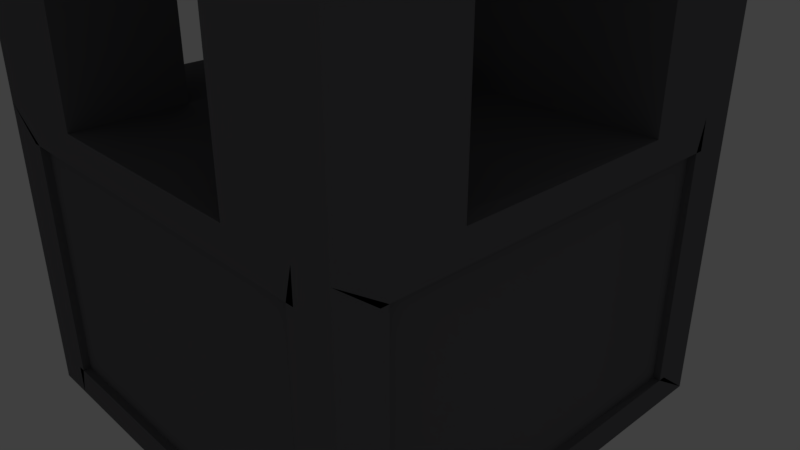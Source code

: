 # Source: Zahnradmaschine.blend  (saved by Blender 2.79.0; exported with 4.5.12 LTS)
import bpy
from mathutils import Matrix  # noqa: F401  (used for matrix-valued properties, if any)

bpy.ops.wm.read_factory_settings(use_empty=True)
scene = bpy.context.scene
scene.name = 'Scene'

# ---- collections
col_collection_1 = bpy.data.collections.new('Collection 1'); scene.collection.children.link(col_collection_1)

# ---- materials (node trees are filled in below, after node groups)
mat_material_002 = bpy.data.materials.new('Material.002')
mat_material_002.alpha_threshold = 0.0
mat_material_002.use_transparent_shadow = False
mat_material_002.diffuse_color = (0.1631, 0.1625, 0.1734, 1.0)
mat_material_002.roughness = 0.5
mat_material_001 = bpy.data.materials.new('Material.001')
mat_material_001.alpha_threshold = 0.0
mat_material_001.use_transparent_shadow = False
mat_material_001.diffuse_color = (0.9335, 0.9702, 1.0, 1.0)
mat_material_001.roughness = 0.5

# ---- material node trees

# ---- world
world_world = bpy.data.worlds.new('World'); scene.world = world_world
world_world.color = (0.05088, 0.05088, 0.05088)
world_world.use_sun_shadow = False
world_world.sun_shadow_jitter_overblur = 0.0
world_world.cycles.sampling_method = 'MANUAL'

# ---- cameras
cam_camera = bpy.data.cameras.new('Camera')
cam_camera.clip_end = 100.0
cam_camera.lens = 35.0
cam_camera.sensor_width = 32.0
cam_camera.sensor_height = 18.0
cam_camera.ortho_scale = 7.314
cam_camera.dof.focus_distance = 0.0
cam_camera.dof.aperture_fstop = 128.0

# ---- lights
light_lamp = bpy.data.lights.new('Lamp', 'POINT')
light_lamp.transmission_factor = 0.0
light_lamp.cutoff_distance = 30.0
light_lamp.energy = 100.0
light_lamp.shadow_buffer_clip_start = 1.001
light_lamp.shadow_soft_size = 0.1
light_lamp.shadow_maximum_resolution = 0.006
light_lamp.use_absolute_resolution = True

# ---- meshes
me_cube_002 = bpy.data.meshes.new('Cube.002')
me_cube_002.from_pydata([(-1.0, -1.0, -1.0), (-1.0, -1.0, 1.0), (-1.0, 1.0, -1.0), (-1.0, 1.0, 1.0), (1.0, -1.0, -1.0), (1.0, -1.0, 1.0), (1.0, 1.0, -1.0), (1.0, 1.0, 1.0), (-1.0, 1.0, -1.112), (-1.0, -1.0, -1.112), (1.0, 1.0, -1.112), (1.0, -1.0, -1.112), (-1.0, 1.0, -1.0), (-1.0, -1.0, -1.0), (1.0, 1.0, -1.0), (1.0, -1.0, -1.0), (-1.0, 1.0, -1.112), (-1.0, -1.0, -1.112), (1.0, 1.0, -1.112), (1.0, -1.0, -1.112), (-1.0, -9.244, -1.0), (1.0, -9.244, -1.0), (-1.0, -9.244, -1.112), (1.0, -9.244, -1.112), (1.0, 9.042, -1.0), (-1.0, 9.042, -1.0), (1.0, 9.042, -1.112), (-1.0, 9.042, -1.112), (-1.0, 1.0, -1.0), (-1.0, -1.0, -1.0), (-1.0, 1.0, -1.112), (-1.0, -1.0, -1.112), (-1.0, -9.244, -1.0), (-1.0, -9.244, -1.112), (-1.0, 9.042, -1.112), (-1.0, 9.042, -1.0), (-5.587, 1.0, -1.0), (-5.587, -1.0, -1.0), (-5.587, 1.0, -1.112), (-5.587, -1.0, -1.112), (-5.587, -9.244, -1.0), (-5.587, -9.244, -1.112), (-5.587, 9.042, -1.112), (-5.587, 9.042, -1.0), (5.397, -1.0, -1.0), (5.397, 1.0, -1.0), (5.397, -1.0, -1.112), (5.397, 1.0, -1.112), (5.397, -9.244, -1.0), (5.397, -9.244, -1.112), (5.397, 9.042, -1.112), (5.397, 9.042, -1.0)], [], [(0, 1, 3, 2), (2, 3, 7, 6), (6, 7, 5, 4), (4, 5, 1, 0), (4, 0, 13, 15), (7, 3, 1, 5), (8, 10, 11, 9), (8, 9, 17, 16), (11, 10, 18, 19), (6, 4, 15, 14), (21, 23, 49, 48), (17, 19, 23, 22), (24, 14, 45, 51), (17, 22, 33, 31), (9, 11, 19, 17), (2, 6, 14, 12), (10, 8, 16, 18), (0, 2, 12, 13), (21, 20, 22, 23), (15, 13, 20, 21), (25, 27, 34, 35), (23, 19, 46, 49), (25, 24, 26, 27), (18, 16, 27, 26), (12, 14, 24, 25), (12, 25, 35, 28), (33, 32, 40, 41), (32, 29, 37, 40), (34, 30, 38, 42), (27, 16, 30, 34), (22, 20, 32, 33), (16, 17, 31, 30), (20, 13, 29, 32), (13, 12, 28, 29), (37, 36, 38, 39), (37, 39, 41, 40), (38, 36, 43, 42), (29, 28, 36, 37), (28, 35, 43, 36), (35, 34, 42, 43), (31, 33, 41, 39), (30, 31, 39, 38), (45, 44, 46, 47), (45, 47, 50, 51), (46, 44, 48, 49), (15, 21, 48, 44), (18, 26, 50, 47), (19, 18, 47, 46), (26, 24, 51, 50), (14, 15, 44, 45)])
me_cube_002.use_remesh_preserve_volume = False
me_cube_002.use_remesh_preserve_attributes = False
me_cube_002.use_mirror_vertex_groups = False
me_cube_002.update()
me_cube_001 = bpy.data.meshes.new('Cube.001')
me_cube_001.from_pydata([(-0.8, -1.0, -0.8), (-0.8, -1.0, 0.8), (-1.0, 0.8, -0.8), (-1.0, 0.8, 0.8), (0.8, -1.0, -0.8), (0.8, -1.0, 0.8), (1.0, 0.8, -0.8), (1.0, 0.8, 0.8), (0.8333, 1.0, -0.8), (0.6667, 1.0, -0.8), (0.5, 1.0, -0.8), (0.3333, 1.0, -0.8), (0.1667, 1.0, -0.8), (-7.451e-08, 1.0, -0.8), (-0.1667, 1.0, -0.8), (-0.3333, 1.0, -0.8), (-0.5, 1.0, -0.8), (-0.6667, 1.0, -0.8), (-0.8333, 1.0, -0.8), (-0.8333, 1.0, 1.2), (-0.6667, 1.0, 1.2), (-0.5, 1.0, 1.2), (-0.3333, 1.0, 1.2), (-0.1667, 1.0, 1.2), (7.451e-08, 1.0, 1.2), (0.1667, 1.0, 1.2), (0.3333, 1.0, 1.2), (0.5, 1.0, 1.2), (0.6667, 1.0, 1.2), (0.8333, 1.0, 1.2), (-0.8333, -1.0, -0.8), (-0.6667, -1.0, -0.8), (-0.5, -1.0, -0.8), (-0.3333, -1.0, -0.8), (-0.1667, -1.0, -0.8), (7.451e-08, -1.0, -0.8), (0.1667, -1.0, -0.8), (0.3333, -1.0, -0.8), (0.5, -1.0, -0.8), (0.6667, -1.0, -0.8), (0.8333, -1.0, -0.8), (0.8333, -1.0, 0.8), (0.6667, -1.0, 0.8), (0.5, -1.0, 0.8), (0.3333, -1.0, 0.8), (0.1667, -1.0, 0.8), (-7.451e-08, -1.0, 0.8), (-0.1667, -1.0, 0.8), (-0.3333, -1.0, 0.8), (-0.5, -1.0, 0.8), (-0.6667, -1.0, 0.8), (-0.8333, -1.0, 0.8), (-1.0, 0.8333, -0.8), (-1.0, 0.6667, -0.8), (-1.0, 0.5, -0.8), (-1.0, 0.3333, -0.8), (-1.0, 0.1667, -0.8), (-1.0, -7.451e-08, -0.8), (-1.0, -0.1667, -0.8), (-1.0, -0.3333, -0.8), (-1.0, -0.5, -0.8), (-1.0, -0.6667, -0.8), (-1.0, -0.8333, -0.8), (-1.0, -0.8333, 0.8), (-1.0, -0.6667, 0.8), (-1.0, -0.5, 0.8), (-1.0, -0.3333, 0.8), (-1.0, -0.1667, 0.8), (-1.0, 7.451e-08, 0.8), (-1.0, 0.1667, 0.8), (-1.0, 0.3333, 0.8), (-1.0, 0.5, 0.8), (-1.0, 0.6667, 0.8), (-1.0, 0.8333, 0.8), (1.0, -0.8333, -0.8), (1.0, -0.6667, -0.8), (1.0, -0.5, -0.8), (1.0, -0.3333, -0.8), (1.0, -0.1667, -0.8), (1.0, 7.451e-08, -0.8), (1.0, 0.1667, -0.8), (1.0, 0.3333, -0.8), (1.0, 0.5, -0.8), (1.0, 0.6667, -0.8), (1.0, 0.8333, -0.8), (1.0, 0.8333, 0.8), (1.0, 0.6667, 0.8), (1.0, 0.5, 0.8), (1.0, 0.3333, 0.8), (1.0, 0.1667, 0.8), (1.0, -7.451e-08, 0.8), (1.0, -0.1667, 0.8), (1.0, -0.3333, 0.8), (1.0, -0.5, 0.8), (1.0, -0.6667, 0.8), (1.0, -0.8333, 0.8), (0.8333, 0.5, 1.0), (0.8333, 0.3333, 1.0), (0.8333, 0.1667, 1.0), (0.8333, -7.451e-08, 1.0), (0.8333, -0.1667, 1.0), (0.8333, -0.3333, 1.0), (0.8333, -0.5, 1.0), (0.6667, 0.5, 1.0), (0.6667, 0.3333, 1.0), (0.6667, 0.1667, 1.0), (0.6667, -7.451e-08, 1.0), (0.6667, -0.1667, 1.0), (0.6667, -0.3333, 1.0), (0.6667, -0.5, 1.0), (0.5, 0.5, 1.0), (0.5, 0.3333, 1.0), (0.5, 0.1667, 1.0), (0.5, -7.451e-08, 1.0), (0.5, -0.1667, 1.0), (0.5, -0.3333, 1.0), (0.5, -0.5, 1.0), (0.5, -0.6667, 1.0), (0.5, -0.8333, 1.0), (0.3333, 0.5, 1.0), (0.3333, 0.3333, 1.0), (0.3333, 0.1667, 1.0), (0.3333, -7.451e-08, 1.0), (0.3333, -0.1667, 1.0), (0.3333, -0.3333, 1.0), (0.3333, -0.5, 1.0), (0.3333, -0.6667, 1.0), (0.3333, -0.8333, 1.0), (0.1667, 0.5, 1.0), (0.1667, 0.3333, 1.0), (0.1667, 0.1667, 1.0), (0.1667, -7.451e-08, 1.0), (0.1667, -0.1667, 1.0), (0.1667, -0.3333, 1.0), (0.1667, -0.5, 1.0), (0.1667, -0.6667, 1.0), (0.1667, -0.8333, 1.0), (3.725e-08, 0.5, 1.0), (2.484e-08, 0.3333, 1.0), (1.242e-08, 0.1667, 1.0), (0.0, -7.451e-08, 1.0), (-1.242e-08, -0.1667, 1.0), (-2.484e-08, -0.3333, 1.0), (-3.725e-08, -0.5, 1.0), (-4.967e-08, -0.6667, 1.0), (-6.209e-08, -0.8333, 1.0), (-0.1667, 0.5, 1.0), (-0.1667, 0.3333, 1.0), (-0.1667, 0.1667, 1.0), (-0.1667, -7.451e-08, 1.0), (-0.1667, -0.1667, 1.0), (-0.1667, -0.3333, 1.0), (-0.1667, -0.5, 1.0), (-0.1667, -0.6667, 1.0), (-0.1667, -0.8333, 1.0), (-0.3333, 0.5, 1.0), (-0.3333, 0.3333, 1.0), (-0.3333, 0.1667, 1.0), (-0.3333, -7.451e-08, 1.0), (-0.3333, -0.1667, 1.0), (-0.3333, -0.3333, 1.0), (-0.3333, -0.5, 1.0), (-0.3333, -0.6667, 1.0), (-0.3333, -0.8333, 1.0), (-0.5, 0.5, 1.0), (-0.5, 0.3333, 1.0), (-0.5, 0.1667, 1.0), (-0.5, -7.451e-08, 1.0), (-0.5, -0.1667, 1.0), (-0.5, -0.3333, 1.0), (-0.5, -0.5, 1.0), (-0.5, -0.6667, 1.0), (-0.5, -0.8333, 1.0), (-0.6667, 0.5, 1.0), (-0.6667, 0.3333, 1.0), (-0.6667, 0.1667, 1.0), (-0.6667, -7.451e-08, 1.0), (-0.6667, -0.1667, 1.0), (-0.6667, -0.3333, 1.0), (-0.6667, -0.5, 1.0), (-0.8, 1.0, 4.8), (-1.0, -0.7998, 4.8), (-0.8333, 0.5, 1.0), (-0.8333, 0.3333, 1.0), (-0.8333, 0.1667, 1.0), (-0.8333, -7.451e-08, 1.0), (-0.8333, -0.1667, 1.0), (-0.8333, -0.3333, 1.0), (-0.8333, -0.5, 1.0), (1.0, 0.8, 4.8), (0.9997, -0.7998, 4.8), (-0.8333, 0.8333, -1.0), (-0.8333, 0.6667, -1.0), (-0.8333, 0.5, -1.0), (-0.8333, 0.3333, -1.0), (-0.8333, 0.1667, -1.0), (-0.8333, -7.451e-08, -1.0), (-0.8333, -0.1667, -1.0), (-0.8333, -0.3333, -1.0), (-0.8333, -0.5, -1.0), (-0.8333, -0.6667, -1.0), (-0.8333, -0.8333, -1.0), (-0.6667, 0.8333, -1.0), (-0.6667, 0.6667, -1.0), (-0.6667, 0.5, -1.0), (-0.6667, 0.3333, -1.0), (-0.6667, 0.1667, -1.0), (-0.6667, -7.451e-08, -1.0), (-0.6667, -0.1667, -1.0), (-0.6667, -0.3333, -1.0), (-0.6667, -0.5, -1.0), (-0.6667, -0.6667, -1.0), (-0.6667, -0.8333, -1.0), (-0.5, 0.8333, -1.0), (-0.5, 0.6667, -1.0), (-0.5, 0.5, -1.0), (-0.5, 0.3333, -1.0), (-0.5, 0.1667, -1.0), (-0.5, -7.451e-08, -1.0), (-0.5, -0.1667, -1.0), (-0.5, -0.3333, -1.0), (-0.5, -0.5, -1.0), (-0.5, -0.6667, -1.0), (-0.5, -0.8333, -1.0), (-0.3333, 0.8333, -1.0), (-0.3333, 0.6667, -1.0), (-0.3333, 0.5, -1.0), (-0.3333, 0.3333, -1.0), (-0.3333, 0.1667, -1.0), (-0.3333, -7.451e-08, -1.0), (-0.3333, -0.1667, -1.0), (-0.3333, -0.3333, -1.0), (-0.3333, -0.5, -1.0), (-0.3333, -0.6667, -1.0), (-0.3333, -0.8333, -1.0), (-0.1667, 0.8333, -1.0), (-0.1667, 0.6667, -1.0), (-0.1667, 0.5, -1.0), (-0.1667, 0.3333, -1.0), (-0.1667, 0.1667, -1.0), (-0.1667, -7.451e-08, -1.0), (-0.1667, -0.1667, -1.0), (-0.1667, -0.3333, -1.0), (-0.1667, -0.5, -1.0), (-0.1667, -0.6667, -1.0), (-0.1667, -0.8333, -1.0), (-6.209e-08, 0.8333, -1.0), (-4.967e-08, 0.6667, -1.0), (-3.725e-08, 0.5, -1.0), (-2.484e-08, 0.3333, -1.0), (-1.242e-08, 0.1667, -1.0), (0.0, -7.451e-08, -1.0), (1.242e-08, -0.1667, -1.0), (2.484e-08, -0.3333, -1.0), (3.725e-08, -0.5, -1.0), (4.967e-08, -0.6667, -1.0), (6.209e-08, -0.8333, -1.0), (0.1667, 0.8333, -1.0), (0.1667, 0.6667, -1.0), (0.1667, 0.5, -1.0), (0.1667, 0.3333, -1.0), (0.1667, 0.1667, -1.0), (0.1667, -7.451e-08, -1.0), (0.1667, -0.1667, -1.0), (0.1667, -0.3333, -1.0), (0.1667, -0.5, -1.0), (0.1667, -0.6667, -1.0), (0.1667, -0.8333, -1.0), (0.3333, 0.8333, -1.0), (0.3333, 0.6667, -1.0), (0.3333, 0.5, -1.0), (0.3333, 0.3333, -1.0), (0.3333, 0.1667, -1.0), (0.3333, -7.451e-08, -1.0), (0.3333, -0.1667, -1.0), (0.3333, -0.3333, -1.0), (0.3333, -0.5, -1.0), (0.3333, -0.6667, -1.0), (0.3333, -0.8333, -1.0), (0.5, 0.8333, -1.0), (0.5, 0.6667, -1.0), (0.5, 0.5, -1.0), (0.5, 0.3333, -1.0), (0.5, 0.1667, -1.0), (0.5, -7.451e-08, -1.0), (0.5, -0.1667, -1.0), (0.5, -0.3333, -1.0), (0.5, -0.5, -1.0), (0.5, -0.6667, -1.0), (0.5, -0.8333, -1.0), (0.6667, 0.8333, -1.0), (0.6667, 0.6667, -1.0), (0.6667, 0.5, -1.0), (0.6667, 0.3333, -1.0), (0.6667, 0.1667, -1.0), (0.6667, -7.451e-08, -1.0), (0.6667, -0.1667, -1.0), (0.6667, -0.3333, -1.0), (0.6667, -0.5, -1.0), (0.6667, -0.6667, -1.0), (0.6667, -0.8333, -1.0), (0.8333, 0.8333, -1.0), (0.8333, 0.6667, -1.0), (0.8333, 0.5, -1.0), (0.8333, 0.3333, -1.0), (0.8333, 0.1667, -1.0), (0.8333, -7.451e-08, -1.0), (0.8333, -0.1667, -1.0), (0.8333, -0.3333, -1.0), (0.8333, -0.5, -1.0), (0.8333, -0.6667, -1.0), (0.8333, -0.8333, -1.0), (-1.0, 0.8333, 3.0), (-0.8, 1.0, 3.2), (0.8333, 1.0, 3.0), (1.0, 0.8, 3.2), (0.9998, -0.8332, 3.0), (0.9997, -0.7998, 3.2), (-0.8346, -0.9989, 3.002), (-1.0, -0.7998, 3.2), (-0.8333, 1.0, 3.0), (-0.6667, 1.0, 3.0), (-0.5, 1.0, 3.0), (-0.3333, 1.0, 3.0), (-0.1667, 1.0, 3.0), (7.451e-08, 1.0, 3.0), (0.1667, 1.0, 3.0), (0.3333, 1.0, 3.0), (0.5, 1.0, 3.0), (0.6667, 1.0, 3.0), (0.832, -0.9989, 3.002), (0.6658, -0.9993, 3.001), (0.5, -1.0, 3.0), (-0.5, -1.0, 3.0), (-0.6675, -0.9993, 3.001), (0.8325, -0.8327, 3.001), (0.6662, -0.8329, 3.001), (0.5, -0.8333, 3.0), (-0.5, -0.8333, 3.0), (-0.6671, -0.8329, 3.001), (-0.8342, -0.8327, 3.001), (-1.0, -0.8332, 3.0), (-1.0, -0.6667, 3.0), (-1.0, -0.5, 3.0), (-1.0, 0.5, 3.0), (-1.0, 0.6667, 3.0), (1.0, 0.8333, 3.0), (1.0, 0.6667, 3.0), (1.0, 0.5, 3.0), (1.0, -0.5, 3.0), (1.0, -0.6667, 3.0), (0.8333, 0.8333, 3.0), (0.8333, 0.6667, 3.0), (0.8333, 0.5, 3.0), (0.8333, -0.5, 3.0), (0.8333, -0.6667, 3.0), (0.6667, 0.8333, 3.0), (0.6667, 0.6667, 3.0), (0.6667, 0.5, 3.0), (0.6667, -0.5, 3.0), (0.6667, -0.6667, 3.0), (0.5, 0.8333, 3.0), (0.5, 0.6667, 3.0), (0.5, 0.5, 3.0), (0.5, -0.5, 3.0), (0.5, -0.6667, 3.0), (0.3333, 0.8333, 3.0), (0.3333, 0.6667, 3.0), (0.3333, 0.5, 3.0), (0.1667, 0.8333, 3.0), (0.1667, 0.6667, 3.0), (0.1667, 0.5, 3.0), (6.209e-08, 0.8333, 3.0), (4.967e-08, 0.6667, 3.0), (3.725e-08, 0.5, 3.0), (-0.1667, 0.8333, 3.0), (-0.1667, 0.6667, 3.0), (-0.1667, 0.5, 3.0), (-0.3333, 0.8333, 3.0), (-0.3333, 0.6667, 3.0), (-0.3333, 0.5, 3.0), (-0.5, 0.8333, 3.0), (-0.5, 0.6667, 3.0), (-0.5, 0.5, 3.0), (-0.5, -0.5, 3.0), (-0.5, -0.6667, 3.0), (-0.6667, 0.8333, 3.0), (-0.6667, 0.6667, 3.0), (-0.6667, 0.5, 3.0), (-0.6667, -0.5, 3.0), (-0.6667, -0.6667, 3.0), (-0.8333, 0.8333, 3.0), (-0.8333, 0.6667, 3.0), (-0.8333, 0.5, 3.0), (-0.8333, -0.5, 3.0), (-0.8333, -0.6667, 3.0), (0.798, -0.9983, 4.803), (0.8, 1.0, 4.8), (0.798, -0.9983, 3.203), (0.8, 1.0, 3.2), (1.0, 1.0, 5.0), (0.8, 1.0, 2.8), (-1.0, 0.8, 4.8), (-1.0, 0.8, 3.2), (-1.0, 1.0, 5.0), (-0.802, -0.9983, 4.803), (-0.8, 1.0, 2.8), (-0.802, -0.9983, 3.203), (0.9997, -0.7998, 4.8), (0.9997, -0.7998, 3.2), (1.0, 0.8, 3.2), (1.0, 0.8, 4.8), (0.8, 1.0, 3.2), (0.8, 1.0, 4.8), (-0.8, 1.0, 4.8), (-0.8, 1.0, 3.2), (-1.0, 0.8, 4.8), (-1.0, 0.8, 3.2), (-1.0, -0.7998, 3.2), (-1.0, -0.7998, 4.8), (0.9662, -0.7996, 4.801), (0.9662, -0.7996, 3.201), (0.9667, 0.8, 3.2), (0.9667, 0.8, 4.8), (0.8, 0.9667, 3.2), (0.8, 0.9667, 4.8), (-0.8, 0.9667, 4.8), (-0.8, 0.9667, 3.2), (-0.9667, 0.8, 4.8), (-0.9667, 0.8, 3.2), (-0.9671, -0.7996, 3.201), (-0.9671, -0.7996, 4.801), (0.8, 0.8, 5.0), (-0.8, 0.8, 5.0), (-0.8006, -0.7995, 5.001), (0.7994, -0.7995, 5.001), (1.0, 1.0, 5.0), (-1.0, 1.0, 5.0), (-1.0, -0.9997, 5.001), (0.9996, -0.9997, 5.001), (0.8, 0.8, 4.95), (-0.8, 0.8, 4.95), (-0.8008, -0.7993, 4.951), (0.7992, -0.7993, 4.951), (0.9996, -0.9997, 5.001), (-1.0, -0.9997, 5.001), (0.9996, -0.9997, 3.001), (-1.0, -0.9997, 3.001), (0.7979, -0.9649, 4.803), (0.7979, -0.9649, 3.203), (-0.8021, -0.9649, 3.203), (-0.8021, -0.9649, 4.803), (-1.0, -0.8, -0.8), (-1.0, -0.8, 0.8), (1.0, -0.8, 0.8), (1.0, -0.8, -0.8), (0.8333, -1.0, -1.0), (-0.8333, -1.0, 1.0), (-0.8333, -1.0, -1.0), (-0.6667, -1.0, -1.0), (-0.5, -1.0, -1.0), (-0.3333, -1.0, -1.0), (-0.1667, -1.0, -1.0), (7.451e-08, -1.0, -1.0), (0.1667, -1.0, -1.0), (0.3333, -1.0, -1.0), (0.5, -1.0, -1.0), (0.6667, -1.0, -1.0), (0.8333, -1.0, 1.0), (0.6667, -1.0, 1.0), (0.5, -1.0, 1.0), (0.3333, -1.0, 1.0), (0.1667, -1.0, 1.0), (-7.451e-08, -1.0, 1.0), (-0.1667, -1.0, 1.0), (-0.3333, -1.0, 1.0), (-0.5, -1.0, 1.0), (-0.6667, -1.0, 1.0), (0.8333, -0.9667, 0.8), (0.8333, -0.9667, -0.8), (0.6667, -0.9667, 0.8), (0.6667, -0.9667, -0.8), (0.5, -0.9667, 0.8), (0.5, -0.9667, -0.8), (0.3333, -0.9667, 0.8), (0.3333, -0.9667, -0.8), (0.1667, -0.9667, 0.8), (0.1667, -0.9667, -0.8), (-7.451e-08, -0.9667, 0.8), (7.451e-08, -0.9667, -0.8), (-0.1667, -0.9667, 0.8), (-0.1667, -0.9667, -0.8), (-0.3333, -0.9667, 0.8), (-0.3333, -0.9667, -0.8), (-0.5, -0.9667, 0.8), (-0.5, -0.9667, -0.8), (-0.6667, -0.9667, 0.8), (-0.6667, -0.9667, -0.8), (-0.8333, -0.9667, 0.8), (-0.8333, -0.9667, -0.8), (-0.8, -0.9667, -0.8), (-0.8, -0.9667, 0.8), (0.8, -0.9667, 0.8), (0.8, -0.9667, -0.8), (-1.0, -0.8333, -1.0), (-1.0, -1.0, -1.0), (-1.0, -1.0, 1.0), (-1.0, 0.8333, 1.0), (-0.8, 1.0, 1.2), (-0.8, 1.0, -0.8), (-1.0, 0.8333, -1.0), (-1.0, 0.6667, -1.0), (-1.0, 0.5, -1.0), (-1.0, 0.3333, -1.0), (-1.0, 0.1667, -1.0), (-1.0, -7.451e-08, -1.0), (-1.0, -0.1667, -1.0), (-1.0, -0.3333, -1.0), (-1.0, -0.5, -1.0), (-1.0, -0.6667, -1.0), (-1.0, -0.8333, 1.0), (-1.0, -0.6667, 1.0), (-1.0, -0.5, 1.0), (-1.0, -0.3333, 1.0), (-1.0, -0.1667, 1.0), (-1.0, 7.451e-08, 1.0), (-1.0, 0.1667, 1.0), (-1.0, 0.3333, 1.0), (-1.0, 0.5, 1.0), (-1.0, 0.6667, 1.0), (-0.9667, -0.8333, 0.8), (-0.9667, -0.8333, -0.8), (-0.9667, -0.6667, 0.8), (-0.9667, -0.6667, -0.8), (-0.9667, -0.5, 0.8), (-0.9667, -0.5, -0.8), (-0.9667, -0.3333, 0.8), (-0.9667, -0.3333, -0.8), (-0.9667, -0.1667, 0.8), (-0.9667, -0.1667, -0.8), (-0.9667, 7.451e-08, 0.8), (-0.9667, -7.451e-08, -0.8), (-0.9667, 0.1667, 0.8), (-0.9667, 0.1667, -0.8), (-0.9667, 0.3333, 0.8), (-0.9667, 0.3333, -0.8), (-0.9667, 0.5, 0.8), (-0.9667, 0.5, -0.8), (-0.9667, 0.6667, 0.8), (-0.9667, 0.6667, -0.8), (-0.9667, 0.8333, 0.8), (-0.9667, 0.8333, -0.8), (-0.9667, -0.8, -0.8), (-0.9667, -0.8, 0.8), (-0.9667, 0.8, 0.8), (-0.9667, 0.8, -0.8), (0.8, 1.0, 1.2), (0.8, 1.0, -0.8), (1.0, 0.8333, -1.0), (1.0, -0.8333, 1.0), (1.0, -1.0, 1.0), (1.0, -1.0, -1.0), (1.0, -0.8333, -1.0), (1.0, -0.6667, -1.0), (1.0, -0.5, -1.0), (1.0, -0.3333, -1.0), (1.0, -0.1667, -1.0), (1.0, 7.451e-08, -1.0), (1.0, 0.1667, -1.0), (1.0, 0.3333, -1.0), (1.0, 0.5, -1.0), (1.0, 0.6667, -1.0), (1.0, 0.8333, 1.0), (1.0, 0.6667, 1.0), (1.0, 0.5, 1.0), (1.0, 0.3333, 1.0), (1.0, 0.1667, 1.0), (1.0, -7.451e-08, 1.0), (1.0, -0.1667, 1.0), (1.0, -0.3333, 1.0), (1.0, -0.5, 1.0), (1.0, -0.6667, 1.0), (0.9667, 0.8333, 0.8), (0.9667, 0.8333, -0.8), (0.9667, 0.6667, 0.8), (0.9667, 0.6667, -0.8), (0.9667, 0.5, 0.8), (0.9667, 0.5, -0.8), (0.9667, 0.3333, 0.8), (0.9667, 0.3333, -0.8), (0.9667, 0.1667, 0.8), (0.9667, 0.1667, -0.8), (0.9667, -7.451e-08, 0.8), (0.9667, 7.451e-08, -0.8), (0.9667, -0.1667, 0.8), (0.9667, -0.1667, -0.8), (0.9667, -0.3333, 0.8), (0.9667, -0.3333, -0.8), (0.9667, -0.5, 0.8), (0.9667, -0.5, -0.8), (0.9667, -0.6667, 0.8), (0.9667, -0.6667, -0.8), (0.9667, -0.8333, 0.8), (0.9667, -0.8333, -0.8), (0.9667, 0.8, 0.8), (0.9667, 0.8, -0.8), (0.9667, -0.8, 0.8), (0.9667, -0.8, -0.8), (-0.8333, -1.0, 1.0), (-1.0, -1.0, 1.0), (-0.5, -1.0, 1.0), (-0.6667, -1.0, 1.0), (-0.5, -0.8333, 1.0), (-1.0, -0.8333, 1.0), (-1.0, -0.6667, 1.0), (-1.0, -0.5, 1.0), (-0.5, -0.5, 1.0), (-0.5, -0.6667, 1.0), (-1.0, -0.6667, 3.0), (-0.8333, -0.5, 3.0), (-0.8333, -0.5, 1.0), (-1.0, -0.5, 3.0), (-0.6667, -0.5, 1.0), (-1.0, -0.8332, 3.0), (-1.0, -0.9997, 3.001), (-0.5, -0.8333, 3.0), (-0.5, -0.6667, 3.0), (-0.8346, -0.9989, 3.002), (-0.5, -0.5, 3.0), (-0.6667, -0.5, 3.0), (-0.6675, -0.9993, 3.001), (-0.5, -1.0, 3.0), (-0.8333, -1.0, 1.0), (-1.0, -1.0, 1.0), (-0.5, -1.0, 1.0), (-0.6667, -1.0, 1.0), (-0.5, -0.8333, 1.0), (-1.0, -0.8333, 1.0), (-1.0, -0.6667, 1.0), (-1.0, -0.5, 1.0), (-0.5, -0.5, 1.0), (-0.5, -0.6667, 1.0), (-1.0, -0.6667, 3.0), (-0.8333, -0.5, 3.0), (-0.8333, -0.5, 1.0), (-1.0, -0.5, 3.0), (-0.6667, -0.5, 1.0), (-1.0, -0.8332, 3.0), (-1.0, -0.9997, 3.001), (-0.5, -0.8333, 3.0), (-0.5, -0.6667, 3.0), (-0.8346, -0.9989, 3.002), (-0.5, -0.5, 3.0), (-0.6667, -0.5, 3.0), (-0.6675, -0.9993, 3.001), (-0.5, -1.0, 3.0), (-0.6667, -1.0, 1.0), (-0.8333, -1.0, 1.0), (-0.8346, -0.9989, 3.002), (-0.6675, -0.9993, 3.001), (-0.8333, -1.0, 1.0), (-1.0, -1.0, 1.0), (-1.0, -0.9997, 3.001), (-0.8346, -0.9989, 3.002), (-1.0, -1.0, 1.0), (-1.0, -0.8333, 1.0), (-1.0, -0.8332, 3.0), (-1.0, -0.9997, 3.001), (-0.8333, -1.0, 1.0), (-1.0, -1.0, 1.0), (-1.0, -0.9997, 3.001), (-0.8346, -0.9989, 3.002), (-1.0, -1.0, 1.0), (-1.0, -0.8333, 1.0), (-1.0, -0.8332, 3.0), (-1.0, -0.9997, 3.001), (-0.8333, -1.0, 1.0), (-1.0, -1.0, 1.0), (-1.0, -0.9997, 3.001), (-0.8346, -0.9989, 3.002), (-0.5, -1.0, 1.0), (-0.6667, -1.0, 1.0), (-0.6675, -0.9993, 3.001), (-0.5, -1.0, 3.0), (-0.6667, -1.0, 1.0), (-0.8333, -1.0, 1.0), (-0.8346, -0.9989, 3.002), (-0.6675, -0.9993, 3.001), (-1.0, -1.0, 1.0), (-1.0, -0.8333, 1.0), (-1.0, -0.8332, 3.0), (-1.0, -0.9997, 3.001), (-0.8333, -1.0, 1.0), (-1.0, -1.0, 1.0), (-1.0, -0.9997, 3.001), (-0.8346, -0.9989, 3.002), (-0.5, -1.0, 1.0), (-0.6667, -1.0, 1.0), (-0.6675, -0.9993, 3.001), (-0.5, -1.0, 3.0), (-0.6667, -1.0, 1.0), (-0.8333, -1.0, 1.0), (-0.8346, -0.9989, 3.002), (-0.6675, -0.9993, 3.001), (-1.0, -1.0, 1.0), (-1.0, -0.8333, 1.0), (-1.0, -0.8332, 3.0), (-1.0, -0.9997, 3.001), (-0.8333, -1.0, 1.0), (-1.0, -1.0, 1.0), (-1.0, -0.9997, 3.001), (-0.8346, -0.9989, 3.002), (0.8333, 1.0, 0.8), (0.8, 1.0, 0.8), (-0.8, 1.0, 0.8), (-0.8333, 1.0, 0.8), (-0.6667, 1.0, 0.8), (-0.5, 1.0, 0.8), (-0.3333, 1.0, 0.8), (-0.1667, 1.0, 0.8), (7.451e-08, 1.0, 0.8), (0.1667, 1.0, 0.8), (0.3333, 1.0, 0.8), (0.5, 1.0, 0.8), (0.6667, 1.0, 0.8), (0.8333, 1.0, 2.8), (1.0, 1.0, 3.0), (-1.0, 1.0, 3.0), (-0.8333, 1.0, 2.8), (-0.6667, 1.0, 2.8), (-0.5, 1.0, 2.8), (-0.3333, 1.0, 2.8), (-0.1667, 1.0, 2.8), (7.451e-08, 1.0, 2.8), (0.1667, 1.0, 2.8), (0.3333, 1.0, 2.8), (0.5, 1.0, 2.8), (0.6667, 1.0, 2.8), (-0.6667, 0.9667, 2.8), (-0.6667, 0.9667, 1.2), (-0.8333, 0.9667, 2.8), (-0.8333, 0.9667, 1.2), (0.6667, 0.9667, 2.8), (0.6667, 0.9667, 1.2), (0.8333, 0.9667, 1.2), (0.8333, 0.9667, 2.8), (0.5, 0.9667, 2.8), (0.5, 0.9667, 1.2), (0.3333, 0.9667, 2.8), (0.3333, 0.9667, 1.2), (0.1667, 0.9667, 2.8), (0.1667, 0.9667, 1.2), (7.451e-08, 0.9667, 2.8), (7.451e-08, 0.9667, 1.2), (-0.1667, 0.9667, 2.8), (-0.1667, 0.9667, 1.2), (-0.3333, 0.9667, 2.8), (-0.3333, 0.9667, 1.2), (-0.5, 0.9667, 1.2), (-0.5, 0.9667, 2.8), (0.8, 0.9667, 1.2), (-0.8, 0.9667, 1.2), (0.8, 0.9667, 2.8), (-0.8, 0.9667, 2.8), (-1.0, 1.0, 1.0), (-1.0, 1.0, -1.0), (-0.8333, 1.0, -1.0), (0.8333, 1.0, 1.0), (1.0, 1.0, 1.0), (1.0, 1.0, -1.0), (0.8333, 1.0, -1.0), (0.6667, 1.0, -1.0), (0.5, 1.0, -1.0), (0.3333, 1.0, -1.0), (0.1667, 1.0, -1.0), (-7.451e-08, 1.0, -1.0), (-0.1667, 1.0, -1.0), (-0.3333, 1.0, -1.0), (-0.5, 1.0, -1.0), (-0.6667, 1.0, -1.0), (-0.8333, 1.0, 1.0), (-0.6667, 1.0, 1.0), (-0.5, 1.0, 1.0), (-0.3333, 1.0, 1.0), (-0.1667, 1.0, 1.0), (7.451e-08, 1.0, 1.0), (0.1667, 1.0, 1.0), (0.3333, 1.0, 1.0), (0.5, 1.0, 1.0), (0.6667, 1.0, 1.0), (-0.8333, 0.9667, 0.8), (-0.8333, 0.9667, -0.8), (-0.6667, 0.9667, 0.8), (-0.6667, 0.9667, -0.8), (-0.5, 0.9667, 0.8), (-0.5, 0.9667, -0.8), (-0.3333, 0.9667, 0.8), (-0.3333, 0.9667, -0.8), (-0.1667, 0.9667, 0.8), (-0.1667, 0.9667, -0.8), (7.451e-08, 0.9667, 0.8), (-7.451e-08, 0.9667, -0.8), (0.1667, 0.9667, 0.8), (0.1667, 0.9667, -0.8), (0.3333, 0.9667, 0.8), (0.3333, 0.9667, -0.8), (0.5, 0.9667, 0.8), (0.5, 0.9667, -0.8), (0.6667, 0.9667, 0.8), (0.6667, 0.9667, -0.8), (0.8333, 0.9667, 0.8), (0.8333, 0.9667, -0.8), (-0.8, 0.9667, 0.8), (-0.8, 0.9667, -0.8), (0.8, 0.9667, 0.8), (0.8, 0.9667, -0.8)], [], [(65, 66, 536, 534), (12, 13, 801, 803), (94, 95, 602, 600), (36, 37, 485, 487), (311, 562, 561, 456), (736, 737, 742, 746), (128, 119, 368, 371), (27, 26, 749, 747), (728, 729, 738, 740), (118, 127, 471, 470), (127, 136, 472, 471), (136, 145, 473, 472), (145, 154, 474, 473), (154, 163, 475, 474), (163, 172, 476, 475), (580, 102, 354, 349), (173, 164, 383, 388), (504, 201, 458, 505), (201, 212, 459, 458), (212, 223, 460, 459), (223, 234, 461, 460), (234, 245, 462, 461), (245, 256, 463, 462), (256, 267, 464, 463), (267, 278, 465, 464), (278, 289, 466, 465), (289, 300, 467, 466), (300, 311, 456, 467), (43, 44, 484, 482), (51, 1, 501, 498), (50, 51, 498, 496), (35, 36, 487, 489), (42, 43, 482, 480), (40, 4, 503, 479), (49, 50, 496, 494), (34, 35, 489, 491), (41, 42, 480, 478), (4, 5, 502, 503), (48, 49, 494, 492), (715, 716, 792, 790), (18, 509, 813, 791), (722, 723, 806, 804), (11, 12, 803, 805), (714, 715, 790, 812), (509, 714, 812, 813), (721, 722, 804, 802), (10, 11, 805, 807), (17, 18, 791, 793), (720, 721, 802, 800), (9, 10, 807, 809), (771, 770, 301, 290), (290, 301, 302, 291), (291, 302, 303, 292), (292, 303, 304, 293), (293, 304, 305, 294), (294, 305, 306, 295), (295, 306, 307, 296), (296, 307, 308, 297), (297, 308, 309, 298), (298, 309, 310, 299), (299, 310, 311, 300), (772, 771, 290, 279), (279, 290, 291, 280), (280, 291, 292, 281), (281, 292, 293, 282), (282, 293, 294, 283), (283, 294, 295, 284), (284, 295, 296, 285), (285, 296, 297, 286), (286, 297, 298, 287), (287, 298, 299, 288), (288, 299, 300, 289), (773, 772, 279, 268), (268, 279, 280, 269), (269, 280, 281, 270), (270, 281, 282, 271), (271, 282, 283, 272), (272, 283, 284, 273), (273, 284, 285, 274), (274, 285, 286, 275), (275, 286, 287, 276), (276, 287, 288, 277), (277, 288, 289, 278), (774, 773, 268, 257), (257, 268, 269, 258), (258, 269, 270, 259), (259, 270, 271, 260), (260, 271, 272, 261), (261, 272, 273, 262), (262, 273, 274, 263), (263, 274, 275, 264), (264, 275, 276, 265), (265, 276, 277, 266), (266, 277, 278, 267), (775, 774, 257, 246), (246, 257, 258, 247), (247, 258, 259, 248), (248, 259, 260, 249), (249, 260, 261, 250), (250, 261, 262, 251), (251, 262, 263, 252), (252, 263, 264, 253), (253, 264, 265, 254), (254, 265, 266, 255), (255, 266, 267, 256), (776, 775, 246, 235), (235, 246, 247, 236), (236, 247, 248, 237), (237, 248, 249, 238), (238, 249, 250, 239), (239, 250, 251, 240), (240, 251, 252, 241), (241, 252, 253, 242), (242, 253, 254, 243), (243, 254, 255, 244), (244, 255, 256, 245), (777, 776, 235, 224), (224, 235, 236, 225), (225, 236, 237, 226), (226, 237, 238, 227), (227, 238, 239, 228), (228, 239, 240, 229), (229, 240, 241, 230), (230, 241, 242, 231), (231, 242, 243, 232), (232, 243, 244, 233), (233, 244, 245, 234), (778, 777, 224, 213), (213, 224, 225, 214), (214, 225, 226, 215), (215, 226, 227, 216), (216, 227, 228, 217), (217, 228, 229, 218), (218, 229, 230, 219), (219, 230, 231, 220), (220, 231, 232, 221), (221, 232, 233, 222), (222, 233, 234, 223), (779, 778, 213, 202), (202, 213, 214, 203), (203, 214, 215, 204), (204, 215, 216, 205), (205, 216, 217, 206), (206, 217, 218, 207), (207, 218, 219, 208), (208, 219, 220, 209), (209, 220, 221, 210), (210, 221, 222, 211), (211, 222, 223, 212), (766, 779, 202, 191), (191, 202, 203, 192), (192, 203, 204, 193), (193, 204, 205, 194), (194, 205, 206, 195), (195, 206, 207, 196), (196, 207, 208, 197), (197, 208, 209, 198), (198, 209, 210, 199), (199, 210, 211, 200), (200, 211, 212, 201), (765, 766, 191, 510), (510, 191, 192, 511), (511, 192, 193, 512), (512, 193, 194, 513), (513, 194, 195, 514), (514, 195, 196, 515), (515, 196, 197, 516), (516, 197, 198, 517), (517, 198, 199, 518), (518, 199, 200, 519), (519, 200, 201, 504), (470, 469, 331, 332), (110, 103, 358, 363), (469, 468, 330, 331), (173, 182, 183, 174), (174, 183, 184, 175), (175, 184, 185, 176), (176, 185, 186, 177), (177, 186, 187, 178), (178, 187, 188, 179), (468, 560, 446, 330), (117, 118, 337, 365), (155, 146, 377, 380), (116, 117, 365, 364), (521, 520, 613, 614), (164, 173, 174, 165), (165, 174, 175, 166), (166, 175, 176, 167), (167, 176, 177, 168), (168, 177, 178, 169), (169, 178, 179, 170), (96, 574, 348, 353), (507, 529, 345, 312), (529, 528, 344, 345), (137, 128, 371, 374), (559, 581, 350, 316), (155, 164, 165, 156), (156, 165, 166, 157), (157, 166, 167, 158), (158, 167, 168, 159), (159, 168, 169, 160), (160, 169, 170, 161), (161, 170, 171, 162), (162, 171, 172, 163), (179, 188, 620, 622), (102, 109, 359, 354), (182, 173, 388, 393), (146, 155, 156, 147), (147, 156, 157, 148), (148, 157, 158, 149), (149, 158, 159, 150), (150, 159, 160, 151), (151, 160, 161, 152), (152, 161, 162, 153), (153, 162, 163, 154), (581, 580, 349, 350), (342, 343, 621, 618), (119, 110, 363, 368), (137, 146, 147, 138), (138, 147, 148, 139), (139, 148, 149, 140), (140, 149, 150, 141), (141, 150, 151, 142), (142, 151, 152, 143), (143, 152, 153, 144), (144, 153, 154, 145), (171, 170, 616, 617), (560, 559, 316, 446), (506, 457, 608, 609), (128, 137, 138, 129), (129, 138, 139, 130), (130, 139, 140, 131), (131, 140, 141, 132), (132, 141, 142, 133), (133, 142, 143, 134), (134, 143, 144, 135), (135, 144, 145, 136), (520, 506, 609, 613), (164, 155, 380, 383), (19, 508, 761, 741), (119, 128, 129, 120), (120, 129, 130, 121), (121, 130, 131, 122), (122, 131, 132, 123), (123, 132, 133, 124), (124, 133, 134, 125), (125, 134, 135, 126), (126, 135, 136, 127), (457, 477, 611, 608), (341, 342, 618, 623), (735, 736, 746, 748), (110, 119, 120, 111), (111, 120, 121, 112), (112, 121, 122, 113), (113, 122, 123, 114), (114, 123, 124, 115), (115, 124, 125, 116), (116, 125, 126, 117), (117, 126, 127, 118), (118, 470, 332, 337), (103, 96, 353, 358), (476, 172, 612, 610), (103, 110, 111, 104), (104, 111, 112, 105), (105, 112, 113, 106), (106, 113, 114, 107), (107, 114, 115, 108), (108, 115, 116, 109), (26, 25, 751, 749), (406, 728, 740, 763), (574, 573, 347, 348), (556, 29, 744, 760), (573, 572, 346, 347), (96, 103, 104, 97), (97, 104, 105, 98), (98, 105, 106, 99), (99, 106, 107, 100), (100, 107, 108, 101), (101, 108, 109, 102), (146, 137, 374, 377), (734, 735, 748, 750), (334, 318, 627, 630), (477, 476, 610, 611), (572, 768, 726, 346), (574, 96, 97, 575), (575, 97, 98, 576), (576, 98, 99, 577), (577, 99, 100, 578), (578, 100, 101, 579), (579, 101, 102, 580), (764, 507, 312, 727), (25, 24, 753, 751), (447, 341, 623, 624), (528, 182, 393, 344), (725, 401, 762, 745), (182, 528, 527, 183), (183, 527, 526, 184), (184, 526, 525, 185), (185, 525, 524, 186), (186, 524, 523, 187), (187, 523, 522, 188), (109, 116, 364, 359), (733, 734, 750, 752), (770, 769, 558, 301), (301, 558, 571, 302), (302, 571, 570, 303), (303, 570, 569, 304), (304, 569, 568, 305), (305, 568, 567, 306), (306, 567, 566, 307), (307, 566, 565, 308), (308, 565, 564, 309), (309, 564, 563, 310), (310, 563, 562, 311), (79, 80, 591, 593), (86, 87, 586, 584), (95, 454, 606, 602), (93, 94, 600, 598), (78, 79, 593, 595), (85, 86, 584, 582), (84, 6, 605, 583), (92, 93, 598, 596), (77, 78, 595, 597), (7, 85, 582, 604), (6, 7, 604, 605), (3, 2, 555, 554), (72, 73, 550, 548), (57, 58, 539, 541), (64, 65, 534, 532), (73, 3, 554, 550), (71, 72, 548, 546), (56, 57, 541, 543), (63, 64, 532, 530), (452, 453, 553, 552), (70, 71, 546, 544), (55, 56, 543, 545), (340, 341, 447, 318), (316, 335, 330, 446), (335, 336, 331, 330), (336, 337, 332, 331), (338, 339, 334, 333), (339, 340, 318, 334), (321, 320, 391, 386), (386, 391, 392, 387), (387, 392, 393, 388), (389, 394, 395, 390), (390, 395, 340, 339), (322, 321, 386, 381), (381, 386, 387, 382), (382, 387, 388, 383), (384, 389, 390, 385), (385, 390, 339, 338), (323, 322, 381, 378), (378, 381, 382, 379), (379, 382, 383, 380), (324, 323, 378, 375), (375, 378, 379, 376), (376, 379, 380, 377), (325, 324, 375, 372), (372, 375, 376, 373), (373, 376, 377, 374), (326, 325, 372, 369), (369, 372, 373, 370), (370, 373, 374, 371), (327, 326, 369, 366), (366, 369, 370, 367), (367, 370, 371, 368), (328, 327, 366, 361), (361, 366, 367, 362), (362, 367, 368, 363), (329, 328, 361, 356), (356, 361, 362, 357), (357, 362, 363, 358), (359, 364, 365, 360), (360, 365, 337, 336), (314, 329, 356, 351), (351, 356, 357, 352), (352, 357, 358, 353), (354, 359, 360, 355), (355, 360, 336, 335), (726, 314, 351, 346), (346, 351, 352, 347), (347, 352, 353, 348), (349, 354, 355, 350), (350, 355, 335, 316), (320, 727, 312, 391), (391, 312, 345, 392), (392, 345, 344, 393), (394, 343, 342, 395), (395, 342, 341, 340), (726, 446, 447, 727), (400, 404, 437, 436), (315, 189, 411, 410), (181, 402, 416, 419), (399, 313, 415, 412), (396, 405, 451, 448), (317, 190, 444, 446), (189, 315, 726, 400), (190, 189, 400, 444), (315, 317, 446, 726), (399, 397, 400, 726), (180, 313, 727, 404), (397, 180, 404, 400), (313, 399, 726, 727), (403, 402, 404, 727), (181, 319, 447, 445), (402, 181, 445, 404), (319, 403, 727, 447), (419, 416, 428, 431), (409, 410, 422, 421), (415, 414, 426, 427), (397, 399, 412, 413), (403, 319, 418, 417), (189, 190, 408, 411), (313, 180, 414, 415), (402, 403, 417, 416), (317, 315, 410, 409), (180, 397, 413, 414), (319, 181, 419, 418), (190, 317, 409, 408), (421, 422, 423, 420), (410, 411, 423, 422), (411, 408, 420, 423), (408, 409, 421, 420), (424, 427, 426, 425), (414, 413, 425, 426), (413, 412, 424, 425), (412, 415, 427, 424), (429, 430, 431, 428), (416, 417, 429, 428), (417, 418, 430, 429), (418, 419, 431, 430), (434, 435, 443, 442), (444, 400, 436, 439), (404, 445, 438, 437), (445, 444, 439, 438), (433, 432, 436, 437), (434, 433, 437, 438), (435, 434, 438, 439), (432, 435, 439, 436), (440, 441, 442, 443), (432, 433, 441, 440), (435, 432, 440, 443), (433, 434, 442, 441), (396, 398, 446, 444), (407, 405, 445, 447), (405, 396, 444, 445), (398, 407, 447, 446), (450, 449, 448, 451), (398, 396, 448, 449), (407, 398, 449, 450), (405, 407, 450, 451), (0, 1, 506, 505), (5, 4, 561, 560), (4, 40, 456, 561), (1, 51, 457, 506), (30, 0, 505, 458), (31, 30, 458, 459), (32, 31, 459, 460), (33, 32, 460, 461), (34, 33, 461, 462), (35, 34, 462, 463), (36, 35, 463, 464), (37, 36, 464, 465), (38, 37, 465, 466), (39, 38, 466, 467), (40, 39, 467, 456), (41, 5, 560, 468), (42, 41, 468, 469), (43, 42, 469, 470), (44, 43, 470, 471), (45, 44, 471, 472), (46, 45, 472, 473), (47, 46, 473, 474), (48, 47, 474, 475), (49, 48, 475, 476), (50, 49, 476, 477), (51, 50, 477, 457), (499, 498, 501, 500), (503, 502, 478, 479), (479, 478, 480, 481), (481, 480, 482, 483), (483, 482, 484, 485), (485, 484, 486, 487), (487, 486, 488, 489), (489, 488, 490, 491), (491, 490, 492, 493), (493, 492, 494, 495), (495, 494, 496, 497), (497, 496, 498, 499), (0, 30, 499, 500), (44, 45, 486, 484), (37, 38, 483, 485), (30, 31, 497, 499), (45, 46, 488, 486), (38, 39, 481, 483), (31, 32, 495, 497), (46, 47, 490, 488), (39, 40, 479, 481), (32, 33, 493, 495), (47, 48, 492, 490), (1, 0, 500, 501), (5, 41, 478, 502), (33, 34, 491, 493), (452, 62, 504, 505), (453, 452, 505, 506), (3, 73, 507, 764), (2, 3, 764, 765), (52, 2, 765, 510), (53, 52, 510, 511), (54, 53, 511, 512), (55, 54, 512, 513), (56, 55, 513, 514), (57, 56, 514, 515), (58, 57, 515, 516), (59, 58, 516, 517), (60, 59, 517, 518), (61, 60, 518, 519), (62, 61, 519, 504), (63, 453, 506, 520), (64, 63, 520, 521), (65, 64, 521, 522), (66, 65, 522, 523), (67, 66, 523, 524), (68, 67, 524, 525), (69, 68, 525, 526), (70, 69, 526, 527), (71, 70, 527, 528), (72, 71, 528, 529), (73, 72, 529, 507), (551, 550, 554, 555), (552, 553, 530, 531), (531, 530, 532, 533), (533, 532, 534, 535), (535, 534, 536, 537), (537, 536, 538, 539), (539, 538, 540, 541), (541, 540, 542, 543), (543, 542, 544, 545), (545, 544, 546, 547), (547, 546, 548, 549), (549, 548, 550, 551), (58, 59, 537, 539), (2, 52, 551, 555), (66, 67, 538, 536), (59, 60, 535, 537), (52, 53, 549, 551), (67, 68, 540, 538), (60, 61, 533, 535), (53, 54, 547, 549), (68, 69, 542, 540), (61, 62, 531, 533), (54, 55, 545, 547), (69, 70, 544, 542), (62, 452, 552, 531), (453, 63, 530, 553), (7, 6, 769, 768), (6, 84, 558, 769), (454, 95, 559, 560), (455, 454, 560, 561), (74, 455, 561, 562), (75, 74, 562, 563), (76, 75, 563, 564), (77, 76, 564, 565), (78, 77, 565, 566), (79, 78, 566, 567), (80, 79, 567, 568), (81, 80, 568, 569), (82, 81, 569, 570), (83, 82, 570, 571), (84, 83, 571, 558), (85, 7, 768, 572), (86, 85, 572, 573), (87, 86, 573, 574), (88, 87, 574, 575), (89, 88, 575, 576), (90, 89, 576, 577), (91, 90, 577, 578), (92, 91, 578, 579), (93, 92, 579, 580), (94, 93, 580, 581), (95, 94, 581, 559), (603, 602, 606, 607), (605, 604, 582, 583), (583, 582, 584, 585), (585, 584, 586, 587), (587, 586, 588, 589), (589, 588, 590, 591), (591, 590, 592, 593), (593, 592, 594, 595), (595, 594, 596, 597), (597, 596, 598, 599), (599, 598, 600, 601), (601, 600, 602, 603), (454, 455, 607, 606), (87, 88, 588, 586), (80, 81, 589, 591), (455, 74, 603, 607), (88, 89, 590, 588), (81, 82, 587, 589), (74, 75, 601, 603), (89, 90, 592, 590), (82, 83, 585, 587), (75, 76, 599, 601), (90, 91, 594, 592), (83, 84, 583, 585), (76, 77, 597, 599), (91, 92, 596, 594), (631, 630, 654, 655), (626, 625, 649, 650), (608, 611, 635, 632), (627, 624, 648, 651), (628, 626, 650, 652), (616, 622, 646, 640), (611, 610, 634, 635), (620, 615, 639, 644), (612, 617, 641, 636), (618, 621, 645, 642), (609, 608, 632, 633), (617, 616, 640, 641), (343, 394, 619, 621), (172, 171, 617, 612), (522, 521, 614, 615), (338, 333, 631, 625), (188, 522, 615, 620), (389, 384, 628, 629), (170, 179, 622, 616), (384, 385, 626, 628), (394, 389, 629, 619), (318, 447, 624, 627), (333, 334, 630, 631), (385, 338, 625, 626), (646, 644, 643, 653), (634, 636, 649, 655), (632, 651, 663, 660), (639, 638, 642, 645), (638, 637, 647, 642), (644, 639, 645, 643), (633, 648, 667, 664), (636, 641, 650, 649), (641, 640, 652, 650), (651, 632, 657, 658), (640, 646, 653, 652), (658, 657, 685, 686), (610, 612, 636, 634), (619, 629, 653, 643), (630, 627, 651, 654), (613, 609, 633, 637), (629, 628, 652, 653), (622, 620, 644, 646), (625, 631, 655, 649), (614, 613, 637, 638), (621, 619, 643, 645), (624, 623, 647, 648), (615, 614, 638, 639), (623, 618, 642, 647), (676, 679, 695, 692), (635, 654, 659, 656), (654, 651, 658, 659), (632, 635, 656, 657), (660, 663, 671, 668), (648, 633, 661, 662), (651, 648, 662, 663), (633, 632, 660, 661), (671, 670, 678, 679), (665, 664, 672, 673), (661, 660, 668, 669), (648, 647, 666, 667), (663, 662, 670, 671), (637, 633, 664, 665), (662, 661, 669, 670), (647, 637, 665, 666), (657, 656, 684, 685), (678, 677, 693, 694), (670, 669, 677, 678), (667, 666, 674, 675), (666, 665, 673, 674), (668, 671, 679, 676), (669, 668, 676, 677), (664, 667, 675, 672), (686, 685, 701, 702), (693, 692, 708, 709), (685, 684, 700, 701), (691, 690, 706, 707), (679, 678, 694, 695), (656, 659, 687, 684), (673, 672, 688, 689), (654, 635, 681, 682), (659, 658, 686, 687), (674, 673, 689, 690), (634, 655, 683, 680), (672, 675, 691, 688), (635, 634, 680, 681), (675, 674, 690, 691), (677, 676, 692, 693), (655, 654, 682, 683), (697, 696, 699, 698), (701, 700, 703, 702), (705, 704, 707, 706), (709, 708, 711, 710), (694, 693, 709, 710), (684, 687, 703, 700), (692, 695, 711, 708), (687, 686, 702, 703), (681, 680, 696, 697), (695, 694, 710, 711), (689, 688, 704, 705), (682, 681, 697, 698), (690, 689, 705, 706), (680, 683, 699, 696), (688, 691, 707, 704), (683, 682, 698, 699), (29, 556, 768, 767), (508, 19, 780, 764), (19, 20, 781, 780), (20, 21, 782, 781), (21, 22, 783, 782), (22, 23, 784, 783), (23, 24, 785, 784), (24, 25, 786, 785), (25, 26, 787, 786), (26, 27, 788, 787), (27, 28, 789, 788), (28, 29, 767, 789), (556, 401, 726, 768), (406, 508, 764, 727), (401, 725, 314, 726), (728, 406, 727, 320), (729, 728, 320, 321), (730, 729, 321, 322), (731, 730, 322, 323), (732, 731, 323, 324), (733, 732, 324, 325), (734, 733, 325, 326), (735, 734, 326, 327), (736, 735, 327, 328), (737, 736, 328, 329), (725, 737, 329, 314), (758, 739, 738, 759), (739, 741, 740, 738), (741, 761, 763, 740), (744, 743, 742, 745), (743, 747, 746, 742), (760, 744, 745, 762), (747, 749, 748, 746), (749, 751, 750, 748), (751, 753, 752, 750), (753, 755, 754, 752), (755, 757, 756, 754), (757, 758, 759, 756), (20, 19, 741, 739), (729, 730, 759, 738), (28, 27, 747, 743), (737, 725, 745, 742), (21, 20, 739, 758), (730, 731, 756, 759), (29, 28, 743, 744), (22, 21, 758, 757), (731, 732, 754, 756), (401, 556, 760, 762), (23, 22, 757, 755), (732, 733, 752, 754), (508, 406, 763, 761), (24, 23, 755, 753), (714, 509, 765, 764), (509, 18, 766, 765), (713, 712, 767, 768), (557, 713, 768, 769), (8, 557, 769, 770), (9, 8, 770, 771), (10, 9, 771, 772), (11, 10, 772, 773), (12, 11, 773, 774), (13, 12, 774, 775), (14, 13, 775, 776), (15, 14, 776, 777), (16, 15, 777, 778), (17, 16, 778, 779), (18, 17, 779, 766), (715, 714, 764, 780), (716, 715, 780, 781), (717, 716, 781, 782), (718, 717, 782, 783), (719, 718, 783, 784), (720, 719, 784, 785), (721, 720, 785, 786), (722, 721, 786, 787), (723, 722, 787, 788), (724, 723, 788, 789), (712, 724, 789, 767), (811, 810, 814, 815), (813, 812, 790, 791), (791, 790, 792, 793), (793, 792, 794, 795), (795, 794, 796, 797), (797, 796, 798, 799), (799, 798, 800, 801), (801, 800, 802, 803), (803, 802, 804, 805), (805, 804, 806, 807), (807, 806, 808, 809), (809, 808, 810, 811), (723, 724, 808, 806), (712, 713, 814, 810), (716, 717, 794, 792), (13, 14, 799, 801), (724, 712, 810, 808), (713, 557, 815, 814), (717, 718, 796, 794), (14, 15, 797, 799), (557, 8, 811, 815), (718, 719, 798, 796), (15, 16, 795, 797), (8, 9, 809, 811), (719, 720, 800, 798), (16, 17, 793, 795)])
me_cube_001.materials.append(mat_material_002)
me_cube_001.use_remesh_preserve_volume = False
me_cube_001.use_remesh_preserve_attributes = False
me_cube_001.use_mirror_vertex_groups = False
me_cube_001.update()
me_cylinder = bpy.data.meshes.new('Cylinder')
me_cylinder.from_pydata([(-0.1498, 0.4348, -3.287), (-0.1498, 0.4348, -1.287), (-0.06716, 0.4267, -3.287), (-0.06716, 0.4267, -1.287), (0.01234, 0.4026, -3.287), (0.01234, 0.4026, -1.287), (0.0856, 0.3634, -3.287), (0.0856, 0.3634, -1.287), (0.1498, 0.3107, -3.287), (0.1498, 0.3107, -1.287), (0.2025, 0.2465, -3.287), (0.2025, 0.2465, -1.287), (0.2417, 0.1732, -3.287), (0.2417, 0.1732, -1.287), (0.2658, 0.09374, -3.287), (0.2658, 0.09374, -1.287), (0.2739, 0.01107, -3.287), (0.2739, 0.01107, -1.287), (0.2658, -0.07161, -3.287), (0.2658, -0.07161, -1.287), (0.2417, -0.1511, -3.287), (0.2417, -0.1511, -1.287), (0.2025, -0.2244, -3.287), (0.2025, -0.2244, -1.287), (0.1498, -0.2886, -3.287), (0.1498, -0.2886, -1.287), (0.0856, -0.3413, -3.287), (0.0856, -0.3413, -1.287), (0.01234, -0.3804, -3.287), (0.01234, -0.3804, -1.287), (-0.06716, -0.4046, -3.287), (-0.06716, -0.4046, -1.287), (-0.1498, -0.4127, -3.287), (-0.1498, -0.4127, -1.287), (-0.2325, -0.4046, -3.287), (-0.2325, -0.4046, -1.287), (-0.312, -0.3804, -3.287), (-0.312, -0.3804, -1.287), (-0.3853, -0.3413, -3.287), (-0.3853, -0.3413, -1.287), (-0.4495, -0.2886, -3.287), (-0.4495, -0.2886, -1.287), (-0.5022, -0.2244, -3.287), (-0.5022, -0.2244, -1.287), (-0.5414, -0.1511, -3.287), (-0.5414, -0.1511, -1.287), (-0.5655, -0.07161, -3.287), (-0.5655, -0.07161, -1.287), (-0.5736, 0.01107, -3.287), (-0.5736, 0.01107, -1.287), (-0.5655, 0.09374, -3.287), (-0.5655, 0.09374, -1.287), (-0.5414, 0.1732, -3.287), (-0.5414, 0.1732, -1.287), (-0.5022, 0.2465, -3.287), (-0.5022, 0.2465, -1.287), (-0.4495, 0.3107, -3.287), (-0.4495, 0.3107, -1.287), (-0.3853, 0.3634, -3.287), (-0.3853, 0.3634, -1.287), (-0.312, 0.4026, -3.287), (-0.312, 0.4026, -1.287), (-0.2325, 0.4267, -3.287), (-0.2325, 0.4267, -1.287), (-0.1498, 1.011, -3.287), (0.04526, 0.9919, -3.287), (0.04526, 0.9919, -1.287), (-0.1498, 1.011, -1.287), (0.4057, 0.8425, -1.287), (0.4057, 0.8425, -3.287), (0.5573, 0.7182, -3.287), (0.5573, 0.7182, -1.287), (0.6816, 0.5666, -3.287), (0.6816, 0.5666, -1.287), (0.831, 0.2062, -1.287), (0.831, 0.2062, -3.287), (0.8502, 0.01107, -3.287), (0.8502, 0.01107, -1.287), (0.831, -0.184, -3.287), (0.831, -0.184, -1.287), (0.6816, -0.5445, -1.287), (0.6816, -0.5445, -3.287), (0.5573, -0.696, -3.287), (0.5573, -0.696, -1.287), (0.4057, -0.8204, -3.287), (0.4057, -0.8204, -1.287), (0.04526, -0.9697, -1.287), (0.04526, -0.9697, -3.287), (-0.1498, -0.9889, -3.287), (-0.1498, -0.9889, -1.287), (-0.3449, -0.9697, -3.287), (-0.3449, -0.9697, -1.287), (-0.7054, -0.8204, -1.287), (-0.7054, -0.8204, -3.287), (-0.8569, -0.696, -3.287), (-0.8569, -0.696, -1.287), (-0.9813, -0.5445, -3.287), (-0.9813, -0.5445, -1.287), (-1.131, -0.184, -1.287), (-1.131, -0.184, -3.287), (-1.15, 0.01107, -3.287), (-1.15, 0.01107, -1.287), (-1.131, 0.2062, -3.287), (-1.131, 0.2062, -1.287), (-0.9813, 0.5666, -1.287), (-0.9813, 0.5666, -3.287), (-0.8569, 0.7182, -3.287), (-0.8569, 0.7182, -1.287), (-0.7054, 0.8425, -3.287), (-0.7054, 0.8425, -1.287), (-0.3449, 0.9919, -1.287), (-0.3449, 0.9919, -3.287), (-0.1498, 1.011, -3.287), (0.04526, 0.9919, -3.287), (0.04526, 0.9919, -1.287), (-0.1498, 1.011, -1.287), (0.4057, 0.8425, -1.287), (0.4057, 0.8425, -3.287), (0.5573, 0.7182, -3.287), (0.5573, 0.7182, -1.287), (0.6816, 0.5666, -3.287), (0.6816, 0.5666, -1.287), (0.831, 0.2062, -1.287), (0.831, 0.2062, -3.287), (0.8502, 0.01107, -3.287), (0.8502, 0.01107, -1.287), (0.831, -0.184, -3.287), (0.831, -0.184, -1.287), (0.6816, -0.5445, -1.287), (0.6816, -0.5445, -3.287), (0.5573, -0.696, -3.287), (0.5573, -0.696, -1.287), (0.4057, -0.8204, -3.287), (0.4057, -0.8204, -1.287), (0.04526, -0.9697, -1.287), (0.04526, -0.9697, -3.287), (-0.1498, -0.9889, -3.287), (-0.1498, -0.9889, -1.287), (-0.3449, -0.9697, -3.287), (-0.3449, -0.9697, -1.287), (-0.7054, -0.8204, -1.287), (-0.7054, -0.8204, -3.287), (-0.8569, -0.696, -3.287), (-0.8569, -0.696, -1.287), (-0.9813, -0.5445, -3.287), (-0.9813, -0.5445, -1.287), (-1.131, -0.184, -1.287), (-1.131, -0.184, -3.287), (-1.15, 0.01107, -3.287), (-1.15, 0.01107, -1.287), (-1.131, 0.2062, -3.287), (-1.131, 0.2062, -1.287), (-0.9813, 0.5666, -1.287), (-0.9813, 0.5666, -3.287), (-0.8569, 0.7182, -3.287), (-0.8569, 0.7182, -1.287), (-0.7054, 0.8425, -3.287), (-0.7054, 0.8425, -1.287), (-0.3449, 0.9919, -1.287), (-0.3449, 0.9919, -3.287), (-0.1498, 1.011, -3.287), (0.04526, 0.9919, -3.287), (0.04526, 0.9919, -1.287), (-0.1498, 1.011, -1.287), (0.4057, 0.8425, -1.287), (0.4057, 0.8425, -3.287), (0.5573, 0.7182, -3.287), (0.5573, 0.7182, -1.287), (0.6816, 0.5666, -3.287), (0.6816, 0.5666, -1.287), (0.831, 0.2062, -1.287), (0.831, 0.2062, -3.287), (0.8502, 0.01107, -3.287), (0.8502, 0.01107, -1.287), (0.831, -0.184, -3.287), (0.831, -0.184, -1.287), (0.6816, -0.5445, -1.287), (0.6816, -0.5445, -3.287), (0.5573, -0.696, -3.287), (0.5573, -0.696, -1.287), (0.4057, -0.8204, -3.287), (0.4057, -0.8204, -1.287), (0.04526, -0.9697, -1.287), (0.04526, -0.9697, -3.287), (-0.1498, -0.9889, -3.287), (-0.1498, -0.9889, -1.287), (-0.3449, -0.9697, -3.287), (-0.3449, -0.9697, -1.287), (-0.7054, -0.8204, -1.287), (-0.7054, -0.8204, -3.287), (-0.8569, -0.696, -3.287), (-0.8569, -0.696, -1.287), (-0.9813, -0.5445, -3.287), (-0.9813, -0.5445, -1.287), (-1.131, -0.184, -1.287), (-1.131, -0.184, -3.287), (-1.15, 0.01107, -3.287), (-1.15, 0.01107, -1.287), (-1.131, 0.2062, -3.287), (-1.131, 0.2062, -1.287), (-0.9813, 0.5666, -1.287), (-0.9813, 0.5666, -3.287), (-0.8569, 0.7182, -3.287), (-0.8569, 0.7182, -1.287), (-0.7054, 0.8425, -3.287), (-0.7054, 0.8425, -1.287), (-0.3449, 0.9919, -1.287), (-0.3449, 0.9919, -3.287), (-0.1498, 1.011, -3.287), (0.04526, 0.9919, -3.287), (0.04526, 0.9919, -1.287), (-0.1498, 1.011, -1.287), (0.4057, 0.8425, -1.287), (0.4057, 0.8425, -3.287), (0.5573, 0.7182, -3.287), (0.5573, 0.7182, -1.287), (0.6816, 0.5666, -3.287), (0.6816, 0.5666, -1.287), (0.831, 0.2062, -1.287), (0.831, 0.2062, -3.287), (0.8502, 0.01107, -3.287), (0.8502, 0.01107, -1.287), (0.831, -0.184, -3.287), (0.831, -0.184, -1.287), (0.6816, -0.5445, -1.287), (0.6816, -0.5445, -3.287), (0.5573, -0.696, -3.287), (0.5573, -0.696, -1.287), (0.4057, -0.8204, -3.287), (0.4057, -0.8204, -1.287), (0.04526, -0.9697, -1.287), (0.04526, -0.9697, -3.287), (-0.1498, -0.9889, -3.287), (-0.1498, -0.9889, -1.287), (-0.3449, -0.9697, -3.287), (-0.3449, -0.9697, -1.287), (-0.7054, -0.8204, -1.287), (-0.7054, -0.8204, -3.287), (-0.8569, -0.696, -3.287), (-0.8569, -0.696, -1.287), (-0.9813, -0.5445, -3.287), (-0.9813, -0.5445, -1.287), (-1.131, -0.184, -1.287), (-1.131, -0.184, -3.287), (-1.15, 0.01107, -3.287), (-1.15, 0.01107, -1.287), (-1.131, 0.2062, -3.287), (-1.131, 0.2062, -1.287), (-0.9813, 0.5666, -1.287), (-0.9813, 0.5666, -3.287), (-0.8569, 0.7182, -3.287), (-0.8569, 0.7182, -1.287), (-0.7054, 0.8425, -3.287), (-0.7054, 0.8425, -1.287), (-0.3449, 0.9919, -1.287), (-0.3449, 0.9919, -3.287), (-0.1498, 1.011, -3.287), (0.04526, 0.9919, -3.287), (0.04526, 0.9919, -1.287), (-0.1498, 1.011, -1.287), (0.4057, 0.8425, -1.287), (0.4057, 0.8425, -3.287), (0.5573, 0.7182, -3.287), (0.5573, 0.7182, -1.287), (0.6816, 0.5666, -3.287), (0.6816, 0.5666, -1.287), (0.831, 0.2062, -1.287), (0.831, 0.2062, -3.287), (0.8502, 0.01107, -3.287), (0.8502, 0.01107, -1.287), (0.831, -0.184, -3.287), (0.831, -0.184, -1.287), (0.6816, -0.5445, -1.287), (0.6816, -0.5445, -3.287), (0.5573, -0.696, -3.287), (0.5573, -0.696, -1.287), (0.4057, -0.8204, -3.287), (0.4057, -0.8204, -1.287), (0.04526, -0.9697, -1.287), (0.04526, -0.9697, -3.287), (-0.1498, -0.9889, -3.287), (-0.1498, -0.9889, -1.287), (-0.3449, -0.9697, -3.287), (-0.3449, -0.9697, -1.287), (-0.7054, -0.8204, -1.287), (-0.7054, -0.8204, -3.287), (-0.8569, -0.696, -3.287), (-0.8569, -0.696, -1.287), (-0.9813, -0.5445, -3.287), (-0.9813, -0.5445, -1.287), (-1.131, -0.184, -1.287), (-1.131, -0.184, -3.287), (-1.15, 0.01107, -3.287), (-1.15, 0.01107, -1.287), (-1.131, 0.2062, -3.287), (-1.131, 0.2062, -1.287), (-0.9813, 0.5666, -1.287), (-0.9813, 0.5666, -3.287), (-0.8569, 0.7182, -3.287), (-0.8569, 0.7182, -1.287), (-0.7054, 0.8425, -3.287), (-0.7054, 0.8425, -1.287), (-0.3449, 0.9919, -1.287), (-0.3449, 0.9919, -3.287), (-0.1498, 1.011, -3.287), (0.04526, 0.9919, -3.287), (0.04526, 0.9919, -1.287), (-0.1498, 1.011, -1.287), (0.4057, 0.8425, -1.287), (0.4057, 0.8425, -3.287), (0.5573, 0.7182, -3.287), (0.5573, 0.7182, -1.287), (0.6816, 0.5666, -3.287), (0.6816, 0.5666, -1.287), (0.831, 0.2062, -1.287), (0.831, 0.2062, -3.287), (0.8502, 0.01107, -3.287), (0.8502, 0.01107, -1.287), (0.831, -0.184, -3.287), (0.831, -0.184, -1.287), (0.6816, -0.5445, -1.287), (0.6816, -0.5445, -3.287), (0.5573, -0.696, -3.287), (0.5573, -0.696, -1.287), (0.4057, -0.8204, -3.287), (0.4057, -0.8204, -1.287), (0.04526, -0.9697, -1.287), (0.04526, -0.9697, -3.287), (-0.1498, -0.9889, -3.287), (-0.1498, -0.9889, -1.287), (-0.3449, -0.9697, -3.287), (-0.3449, -0.9697, -1.287), (-0.7054, -0.8204, -1.287), (-0.7054, -0.8204, -3.287), (-0.8569, -0.696, -3.287), (-0.8569, -0.696, -1.287), (-0.9813, -0.5445, -3.287), (-0.9813, -0.5445, -1.287), (-1.131, -0.184, -1.287), (-1.131, -0.184, -3.287), (-1.15, 0.01107, -3.287), (-1.15, 0.01107, -1.287), (-1.131, 0.2062, -3.287), (-1.131, 0.2062, -1.287), (-0.9813, 0.5666, -1.287), (-0.9813, 0.5666, -3.287), (-0.8569, 0.7182, -3.287), (-0.8569, 0.7182, -1.287), (-0.7054, 0.8425, -3.287), (-0.7054, 0.8425, -1.287), (-0.3449, 0.9919, -1.287), (-0.3449, 0.9919, -3.287), (-0.1498, 1.195, -3.287), (0.06329, 1.175, -3.287), (0.06329, 1.175, -1.287), (-0.1498, 1.195, -1.287), (0.5224, 0.9847, -1.287), (0.5224, 0.9847, -3.287), (0.6874, 0.8483, -3.287), (0.6874, 0.8483, -1.287), (0.8238, 0.6833, -3.287), (0.8238, 0.6833, -1.287), (1.014, 0.2242, -1.287), (1.014, 0.2242, -3.287), (1.034, 0.01107, -3.287), (1.034, 0.01107, -1.287), (1.014, -0.2021, -3.287), (1.014, -0.2021, -1.287), (0.8238, -0.6612, -1.287), (0.8238, -0.6612, -3.287), (0.6874, -0.8261, -3.287), (0.6874, -0.8261, -1.287), (0.5224, -0.9626, -3.287), (0.5224, -0.9626, -1.287), (0.06329, -1.153, -1.287), (0.06329, -1.153, -3.287), (-0.1498, -1.173, -3.287), (-0.1498, -1.173, -1.287), (-0.363, -1.153, -3.287), (-0.363, -1.153, -1.287), (-0.8221, -0.9626, -1.287), (-0.8221, -0.9626, -3.287), (-0.987, -0.8261, -3.287), (-0.987, -0.8261, -1.287), (-1.124, -0.6612, -3.287), (-1.124, -0.6612, -1.287), (-1.314, -0.2021, -1.287), (-1.314, -0.2021, -3.287), (-1.334, 0.01107, -3.287), (-1.334, 0.01107, -1.287), (-1.314, 0.2242, -3.287), (-1.314, 0.2242, -1.287), (-1.124, 0.6833, -1.287), (-1.124, 0.6833, -3.287), (-0.987, 0.8483, -3.287), (-0.987, 0.8483, -1.287), (-0.8221, 0.9847, -3.287), (-0.8221, 0.9847, -1.287), (-0.363, 1.175, -1.287), (-0.363, 1.175, -3.287), (-0.1498, 1.011, -3.287), (0.04526, 0.9919, -3.287), (0.04526, 0.9919, -1.287), (-0.1498, 1.011, -1.287), (0.2328, 0.9349, -3.287), (0.2328, 0.9349, -1.287), (0.4057, 0.8425, -3.287), (0.4057, 0.8425, -1.287), (0.5573, 0.7182, -3.287), (0.5573, 0.7182, -1.287), (0.6816, 0.5666, -3.287), (0.6816, 0.5666, -1.287), (0.774, 0.3938, -3.287), (0.774, 0.3938, -1.287), (0.831, 0.2062, -3.287), (0.831, 0.2062, -1.287), (0.8502, 0.01107, -3.287), (0.8502, 0.01107, -1.287), (0.831, -0.184, -3.287), (0.831, -0.184, -1.287), (0.774, -0.3716, -3.287), (0.774, -0.3716, -1.287), (0.6816, -0.5445, -3.287), (0.6816, -0.5445, -1.287), (0.5573, -0.696, -3.287), (0.5573, -0.696, -1.287), (0.4057, -0.8204, -3.287), (0.4057, -0.8204, -1.287), (0.2328, -0.9128, -3.287), (0.2328, -0.9128, -1.287), (0.04526, -0.9697, -3.287), (0.04526, -0.9697, -1.287), (-0.1498, -0.9889, -3.287), (-0.1498, -0.9889, -1.287), (-0.3449, -0.9697, -3.287), (-0.3449, -0.9697, -1.287), (-0.5325, -0.9128, -3.287), (-0.5325, -0.9128, -1.287), (-0.7054, -0.8204, -3.287), (-0.7054, -0.8204, -1.287), (-0.8569, -0.696, -3.287), (-0.8569, -0.696, -1.287), (-0.9813, -0.5445, -3.287), (-0.9813, -0.5445, -1.287), (-1.074, -0.3716, -3.287), (-1.074, -0.3716, -1.287), (-1.131, -0.184, -3.287), (-1.131, -0.184, -1.287), (-1.15, 0.01107, -3.287), (-1.15, 0.01107, -1.287), (-1.131, 0.2062, -3.287), (-1.131, 0.2062, -1.287), (-1.074, 0.3938, -3.287), (-1.074, 0.3938, -1.287), (-0.9813, 0.5666, -3.287), (-0.9813, 0.5666, -1.287), (-0.8569, 0.7182, -3.287), (-0.8569, 0.7182, -1.287), (-0.7054, 0.8425, -3.287), (-0.7054, 0.8425, -1.287), (-0.5325, 0.9349, -3.287), (-0.5325, 0.9349, -1.287), (-0.3449, 0.9919, -3.287), (-0.3449, 0.9919, -1.287), (-0.1498, 0.4348, -3.287), (-0.06716, 0.4267, -3.287), (-0.06716, 0.4267, -1.287), (-0.1498, 0.4348, -1.287), (0.01234, 0.4026, -3.287), (0.01234, 0.4026, -1.287), (0.0856, 0.3634, -3.287), (0.0856, 0.3634, -1.287), (0.1498, 0.3107, -3.287), (0.1498, 0.3107, -1.287), (0.2025, 0.2465, -3.287), (0.2025, 0.2465, -1.287), (0.2417, 0.1732, -3.287), (0.2417, 0.1732, -1.287), (0.2658, 0.09374, -3.287), (0.2658, 0.09374, -1.287), (0.2739, 0.01107, -3.287), (0.2739, 0.01107, -1.287), (0.2658, -0.07161, -3.287), (0.2658, -0.07161, -1.287), (0.2417, -0.1511, -3.287), (0.2417, -0.1511, -1.287), (0.2025, -0.2244, -3.287), (0.2025, -0.2244, -1.287), (0.1498, -0.2886, -3.287), (0.1498, -0.2886, -1.287), (0.0856, -0.3413, -3.287), (0.0856, -0.3413, -1.287), (0.01234, -0.3804, -3.287), (0.01234, -0.3804, -1.287), (-0.06716, -0.4046, -3.287), (-0.06716, -0.4046, -1.287), (-0.1498, -0.4127, -3.287), (-0.1498, -0.4127, -1.287), (-0.2325, -0.4046, -3.287), (-0.2325, -0.4046, -1.287), (-0.312, -0.3804, -3.287), (-0.312, -0.3804, -1.287), (-0.3853, -0.3413, -3.287), (-0.3853, -0.3413, -1.287), (-0.4495, -0.2886, -3.287), (-0.4495, -0.2886, -1.287), (-0.5022, -0.2244, -3.287), (-0.5022, -0.2244, -1.287), (-0.5414, -0.1511, -3.287), (-0.5414, -0.1511, -1.287), (-0.5655, -0.07161, -3.287), (-0.5655, -0.07161, -1.287), (-0.5736, 0.01107, -3.287), (-0.5736, 0.01107, -1.287), (-0.5655, 0.09374, -3.287), (-0.5655, 0.09374, -1.287), (-0.5414, 0.1732, -3.287), (-0.5414, 0.1732, -1.287), (-0.5022, 0.2465, -3.287), (-0.5022, 0.2465, -1.287), (-0.4495, 0.3107, -3.287), (-0.4495, 0.3107, -1.287), (-0.3853, 0.3634, -3.287), (-0.3853, 0.3634, -1.287), (-0.312, 0.4026, -3.287), (-0.312, 0.4026, -1.287), (-0.2325, 0.4267, -3.287), (-0.2325, 0.4267, -1.287), (-0.1498, 0.4348, -3.287), (-0.06716, 0.4267, -3.287), (-0.06716, 0.4267, -1.287), (-0.1498, 0.4348, -1.287), (0.01234, 0.4026, -3.287), (0.01234, 0.4026, -1.287), (0.0856, 0.3634, -3.287), (0.0856, 0.3634, -1.287), (0.1498, 0.3107, -3.287), (0.1498, 0.3107, -1.287), (0.2025, 0.2465, -3.287), (0.2025, 0.2465, -1.287), (0.2417, 0.1732, -3.287), (0.2417, 0.1732, -1.287), (0.2658, 0.09374, -3.287), (0.2658, 0.09374, -1.287), (0.2739, 0.01107, -3.287), (0.2739, 0.01107, -1.287), (0.2658, -0.07161, -3.287), (0.2658, -0.07161, -1.287), (0.2417, -0.1511, -3.287), (0.2417, -0.1511, -1.287), (0.2025, -0.2244, -3.287), (0.2025, -0.2244, -1.287), (0.1498, -0.2886, -3.287), (0.1498, -0.2886, -1.287), (0.0856, -0.3413, -3.287), (0.0856, -0.3413, -1.287), (0.01234, -0.3804, -3.287), (0.01234, -0.3804, -1.287), (-0.06716, -0.4046, -3.287), (-0.06716, -0.4046, -1.287), (-0.1498, -0.4127, -3.287), (-0.1498, -0.4127, -1.287), (-0.2325, -0.4046, -3.287), (-0.2325, -0.4046, -1.287), (-0.312, -0.3804, -3.287), (-0.312, -0.3804, -1.287), (-0.3853, -0.3413, -3.287), (-0.3853, -0.3413, -1.287), (-0.4495, -0.2886, -3.287), (-0.4495, -0.2886, -1.287), (-0.5022, -0.2244, -3.287), (-0.5022, -0.2244, -1.287), (-0.5414, -0.1511, -3.287), (-0.5414, -0.1511, -1.287), (-0.5655, -0.07161, -3.287), (-0.5655, -0.07161, -1.287), (-0.5736, 0.01107, -3.287), (-0.5736, 0.01107, -1.287), (-0.5655, 0.09374, -3.287), (-0.5655, 0.09374, -1.287), (-0.5414, 0.1732, -3.287), (-0.5414, 0.1732, -1.287), (-0.5022, 0.2465, -3.287), (-0.5022, 0.2465, -1.287), (-0.4495, 0.3107, -3.287), (-0.4495, 0.3107, -1.287), (-0.3853, 0.3634, -3.287), (-0.3853, 0.3634, -1.287), (-0.312, 0.4026, -3.287), (-0.312, 0.4026, -1.287), (-0.2325, 0.4267, -3.287), (-0.2325, 0.4267, -1.287), (-0.1498, 0.4348, -3.287), (-0.06716, 0.4267, -3.287), (0.01234, 0.4026, -3.287), (0.0856, 0.3634, -3.287), (0.1498, 0.3107, -3.287), (0.2025, 0.2465, -3.287), (0.2417, 0.1732, -3.287), (0.2658, 0.09374, -3.287), (0.2739, 0.01107, -3.287), (0.2658, -0.07161, -3.287), (0.2417, -0.1511, -3.287), (0.2025, -0.2244, -3.287), (0.1498, -0.2886, -3.287), (0.0856, -0.3413, -3.287), (0.01234, -0.3804, -3.287), (-0.06716, -0.4046, -3.287), (-0.1498, -0.4127, -3.287), (-0.2325, -0.4046, -3.287), (-0.312, -0.3804, -3.287), (-0.3853, -0.3413, -3.287), (-0.4495, -0.2886, -3.287), (-0.5022, -0.2244, -3.287), (-0.5414, -0.1511, -3.287), (-0.5655, -0.07161, -3.287), (-0.5736, 0.01107, -3.287), (-0.5655, 0.09374, -3.287), (-0.5414, 0.1732, -3.287), (-0.5022, 0.2465, -3.287), (-0.4495, 0.3107, -3.287), (-0.3853, 0.3634, -3.287), (-0.312, 0.4026, -3.287), (-0.2325, 0.4267, -3.287), (0.2658, -0.07161, -1.287), (0.2417, -0.1511, -1.287), (0.2739, 0.01107, -3.287), (0.2658, -0.07161, -3.287), (0.2658, -0.07161, -1.287), (0.2417, -0.1511, -1.287), (0.2739, 0.01107, -3.287), (0.2658, -0.07161, -3.287)], [], [(462, 463, 110, 111), (401, 402, 405, 404), (404, 405, 407, 406), (427, 426, 84, 85), (418, 416, 76, 78), (410, 411, 413, 412), (412, 413, 415, 414), (425, 427, 85, 83), (407, 409, 71, 68), (418, 419, 421, 420), (420, 421, 423, 422), (435, 434, 90, 91), (426, 424, 82, 84), (426, 427, 429, 428), (428, 429, 431, 430), (408, 406, 69, 70), (433, 435, 91, 89), (434, 435, 437, 436), (436, 437, 439, 438), (415, 417, 77, 74), (443, 442, 96, 97), (442, 443, 445, 444), (444, 445, 447, 446), (406, 407, 68, 69), (434, 432, 88, 90), (450, 451, 453, 452), (452, 453, 455, 454), (416, 414, 75, 76), (441, 443, 97, 95), (458, 459, 461, 460), (21, 19, 483, 485), (460, 461, 463, 462), (423, 425, 83, 80), (47, 45, 509, 511), (107, 109, 157, 155), (85, 84, 132, 133), (95, 97, 145, 143), (73, 72, 120, 121), (108, 106, 154, 156), (83, 85, 133, 131), (96, 94, 142, 144), (71, 73, 121, 119), (84, 82, 130, 132), (72, 70, 118, 120), (104, 107, 155, 152), (92, 95, 143, 140), (106, 105, 153, 154), (80, 83, 131, 128), (94, 93, 141, 142), (68, 71, 119, 116), (417, 419, 79, 77), (410, 408, 70, 72), (401, 400, 64, 65), (400, 462, 111, 64), (419, 418, 78, 79), (454, 455, 104, 105), (409, 411, 73, 71), (403, 402, 66, 67), (463, 403, 67, 110), (456, 454, 105, 106), (411, 410, 72, 73), (446, 447, 98, 99), (455, 457, 107, 104), (448, 446, 99, 100), (402, 401, 65, 66), (438, 439, 92, 93), (447, 449, 101, 98), (440, 438, 93, 94), (458, 456, 106, 108), (430, 431, 86, 87), (439, 441, 95, 92), (457, 459, 109, 107), (432, 430, 87, 88), (450, 448, 100, 102), (422, 423, 80, 81), (459, 458, 108, 109), (431, 433, 89, 86), (449, 451, 103, 101), (424, 422, 81, 82), (442, 440, 94, 96), (414, 415, 74, 75), (451, 450, 102, 103), (120, 118, 166, 168), (152, 155, 203, 200), (140, 143, 191, 188), (154, 153, 201, 202), (128, 131, 179, 176), (142, 141, 189, 190), (116, 119, 167, 164), (153, 152, 200, 201), (130, 129, 177, 178), (141, 140, 188, 189), (118, 117, 165, 166), (151, 150, 198, 199), (129, 128, 176, 177), (139, 138, 186, 187), (117, 116, 164, 165), (149, 151, 199, 197), (75, 74, 122, 123), (97, 96, 144, 145), (87, 86, 134, 135), (109, 108, 156, 157), (76, 75, 123, 124), (99, 98, 146, 147), (88, 87, 135, 136), (111, 110, 158, 159), (74, 77, 125, 122), (100, 99, 147, 148), (65, 64, 112, 113), (86, 89, 137, 134), (64, 111, 159, 112), (98, 101, 149, 146), (67, 66, 114, 115), (110, 67, 115, 158), (78, 76, 124, 126), (90, 88, 136, 138), (77, 79, 127, 125), (102, 100, 148, 150), (66, 65, 113, 114), (89, 91, 139, 137), (79, 78, 126, 127), (101, 103, 151, 149), (69, 68, 116, 117), (91, 90, 138, 139), (81, 80, 128, 129), (103, 102, 150, 151), (70, 69, 117, 118), (93, 92, 140, 141), (82, 81, 129, 130), (105, 104, 152, 153), (201, 200, 248, 249), (178, 177, 225, 226), (189, 188, 236, 237), (166, 165, 213, 214), (199, 198, 246, 247), (177, 176, 224, 225), (187, 186, 234, 235), (165, 164, 212, 213), (197, 199, 247, 245), (175, 174, 222, 223), (185, 187, 235, 233), (162, 161, 209, 210), (198, 196, 244, 246), (173, 175, 223, 221), (186, 184, 232, 234), (174, 172, 220, 222), (132, 130, 178, 180), (119, 121, 169, 167), (144, 142, 190, 192), (131, 133, 181, 179), (156, 154, 202, 204), (121, 120, 168, 169), (143, 145, 193, 191), (133, 132, 180, 181), (155, 157, 205, 203), (123, 122, 170, 171), (145, 144, 192, 193), (135, 134, 182, 183), (157, 156, 204, 205), (124, 123, 171, 172), (147, 146, 194, 195), (136, 135, 183, 184), (159, 158, 206, 207), (122, 125, 173, 170), (148, 147, 195, 196), (113, 112, 160, 161), (134, 137, 185, 182), (112, 159, 207, 160), (146, 149, 197, 194), (115, 114, 162, 163), (158, 115, 163, 206), (126, 124, 172, 174), (138, 136, 184, 186), (125, 127, 175, 173), (150, 148, 196, 198), (114, 113, 161, 162), (137, 139, 187, 185), (127, 126, 174, 175), (223, 222, 270, 271), (233, 235, 283, 281), (210, 209, 257, 258), (246, 244, 292, 294), (221, 223, 271, 269), (234, 232, 280, 282), (222, 220, 268, 270), (254, 211, 259, 302), (211, 210, 258, 259), (242, 245, 293, 290), (208, 255, 303, 256), (230, 233, 281, 278), (209, 208, 256, 257), (244, 243, 291, 292), (218, 221, 269, 266), (255, 254, 302, 303), (164, 167, 215, 212), (190, 189, 237, 238), (176, 179, 227, 224), (202, 201, 249, 250), (188, 191, 239, 236), (200, 203, 251, 248), (168, 166, 214, 216), (180, 178, 226, 228), (167, 169, 217, 215), (192, 190, 238, 240), (179, 181, 229, 227), (204, 202, 250, 252), (169, 168, 216, 217), (191, 193, 241, 239), (181, 180, 228, 229), (203, 205, 253, 251), (171, 170, 218, 219), (193, 192, 240, 241), (183, 182, 230, 231), (205, 204, 252, 253), (172, 171, 219, 220), (195, 194, 242, 243), (184, 183, 231, 232), (207, 206, 254, 255), (170, 173, 221, 218), (196, 195, 243, 244), (161, 160, 208, 209), (182, 185, 233, 230), (160, 207, 255, 208), (194, 197, 245, 242), (163, 162, 210, 211), (206, 163, 211, 254), (290, 293, 341, 338), (256, 303, 351, 304), (278, 281, 329, 326), (257, 256, 304, 305), (292, 291, 339, 340), (266, 269, 317, 314), (303, 302, 350, 351), (280, 279, 327, 328), (291, 290, 338, 339), (268, 267, 315, 316), (301, 300, 348, 349), (279, 278, 326, 327), (289, 288, 336, 337), (267, 266, 314, 315), (299, 301, 349, 347), (277, 276, 324, 325), (245, 247, 295, 293), (213, 212, 260, 261), (235, 234, 282, 283), (225, 224, 272, 273), (247, 246, 294, 295), (214, 213, 261, 262), (237, 236, 284, 285), (226, 225, 273, 274), (249, 248, 296, 297), (212, 215, 263, 260), (238, 237, 285, 286), (224, 227, 275, 272), (250, 249, 297, 298), (236, 239, 287, 284), (248, 251, 299, 296), (216, 214, 262, 264), (228, 226, 274, 276), (215, 217, 265, 263), (240, 238, 286, 288), (227, 229, 277, 275), (252, 250, 298, 300), (217, 216, 264, 265), (239, 241, 289, 287), (229, 228, 276, 277), (251, 253, 301, 299), (219, 218, 266, 267), (241, 240, 288, 289), (231, 230, 278, 279), (253, 252, 300, 301), (220, 219, 267, 268), (243, 242, 290, 291), (232, 231, 279, 280), (328, 327, 375, 376), (339, 338, 386, 387), (316, 315, 363, 364), (349, 348, 396, 397), (327, 326, 374, 375), (337, 336, 384, 385), (315, 314, 362, 363), (347, 349, 397, 395), (325, 324, 372, 373), (335, 337, 385, 383), (313, 312, 360, 361), (348, 346, 394, 396), (323, 325, 373, 371), (336, 334, 382, 384), (311, 313, 361, 359), (324, 322, 370, 372), (259, 258, 306, 307), (302, 259, 307, 350), (270, 268, 316, 318), (282, 280, 328, 330), (269, 271, 319, 317), (294, 292, 340, 342), (258, 257, 305, 306), (281, 283, 331, 329), (271, 270, 318, 319), (293, 295, 343, 341), (261, 260, 308, 309), (283, 282, 330, 331), (273, 272, 320, 321), (295, 294, 342, 343), (262, 261, 309, 310), (285, 284, 332, 333), (274, 273, 321, 322), (297, 296, 344, 345), (260, 263, 311, 308), (286, 285, 333, 334), (272, 275, 323, 320), (298, 297, 345, 346), (284, 287, 335, 332), (296, 299, 347, 344), (264, 262, 310, 312), (276, 274, 322, 324), (263, 265, 313, 311), (288, 286, 334, 336), (275, 277, 325, 323), (300, 298, 346, 348), (265, 264, 312, 313), (287, 289, 337, 335), (352, 355, 354, 353), (357, 356, 359, 358), (358, 359, 361, 360), (363, 362, 365, 364), (364, 365, 367, 366), (369, 368, 371, 370), (370, 371, 373, 372), (375, 374, 377, 376), (376, 377, 379, 378), (381, 380, 383, 382), (382, 383, 385, 384), (387, 386, 389, 388), (388, 389, 391, 390), (393, 392, 395, 394), (394, 395, 397, 396), (399, 398, 355, 352), (351, 350, 398, 399), (314, 317, 365, 362), (340, 339, 387, 388), (305, 304, 352, 353), (326, 329, 377, 374), (304, 351, 399, 352), (338, 341, 389, 386), (307, 306, 354, 355), (350, 307, 355, 398), (318, 316, 364, 366), (330, 328, 376, 378), (317, 319, 367, 365), (342, 340, 388, 390), (306, 305, 353, 354), (329, 331, 379, 377), (319, 318, 366, 367), (341, 343, 391, 389), (309, 308, 356, 357), (331, 330, 378, 379), (321, 320, 368, 369), (343, 342, 390, 391), (310, 309, 357, 358), (333, 332, 380, 381), (322, 321, 369, 370), (345, 344, 392, 393), (308, 311, 359, 356), (334, 333, 381, 382), (320, 323, 371, 368), (346, 345, 393, 394), (332, 335, 383, 380), (344, 347, 395, 392), (312, 310, 358, 360), (2, 0, 400, 401), (1, 3, 402, 403), (4, 2, 401, 404), (3, 5, 405, 402), (6, 4, 404, 406), (5, 7, 407, 405), (8, 6, 406, 408), (7, 9, 409, 407), (10, 8, 408, 410), (9, 11, 411, 409), (12, 10, 410, 412), (11, 13, 413, 411), (14, 12, 412, 414), (13, 15, 415, 413), (16, 14, 414, 416), (15, 17, 417, 415), (18, 16, 416, 418), (17, 19, 419, 417), (20, 18, 418, 420), (19, 21, 421, 419), (22, 20, 420, 422), (21, 23, 423, 421), (24, 22, 422, 424), (23, 25, 425, 423), (26, 24, 424, 426), (25, 27, 427, 425), (28, 26, 426, 428), (27, 29, 429, 427), (30, 28, 428, 430), (29, 31, 431, 429), (32, 30, 430, 432), (31, 33, 433, 431), (34, 32, 432, 434), (33, 35, 435, 433), (36, 34, 434, 436), (35, 37, 437, 435), (38, 36, 436, 438), (37, 39, 439, 437), (40, 38, 438, 440), (39, 41, 441, 439), (42, 40, 440, 442), (41, 43, 443, 441), (44, 42, 442, 444), (43, 45, 445, 443), (46, 44, 444, 446), (45, 47, 447, 445), (48, 46, 446, 448), (47, 49, 449, 447), (50, 48, 448, 450), (49, 51, 451, 449), (52, 50, 450, 452), (51, 53, 453, 451), (54, 52, 452, 454), (53, 55, 455, 453), (56, 54, 454, 456), (55, 57, 457, 455), (58, 56, 456, 458), (57, 59, 459, 457), (60, 58, 458, 460), (59, 61, 461, 459), (62, 60, 460, 462), (61, 63, 463, 461), (0, 62, 462, 400), (63, 1, 403, 463), (486, 488, 552, 550), (512, 514, 578, 576), (46, 48, 512, 510), (20, 22, 486, 484), (49, 47, 511, 513), (23, 21, 485, 487), (48, 50, 514, 512), (22, 24, 488, 486), (51, 49, 513, 515), (25, 23, 487, 489), (50, 52, 516, 514), (24, 26, 490, 488), (53, 51, 515, 517), (27, 25, 489, 491), (52, 54, 518, 516), (26, 28, 492, 490), (0, 2, 465, 464), (55, 53, 517, 519), (29, 27, 491, 493), (3, 1, 467, 466), (54, 56, 520, 518), (28, 30, 494, 492), (2, 4, 468, 465), (57, 55, 519, 521), (31, 29, 493, 495), (5, 3, 466, 469), (56, 58, 522, 520), (30, 32, 496, 494), (4, 6, 470, 468), (59, 57, 521, 523), (33, 31, 495, 497), (7, 5, 469, 471), (58, 60, 524, 522), (32, 34, 498, 496), (6, 8, 472, 470), (61, 59, 523, 525), (35, 33, 497, 499), (9, 7, 471, 473), (60, 62, 526, 524), (34, 36, 500, 498), (8, 10, 474, 472), (63, 61, 525, 527), (37, 35, 499, 501), (11, 9, 473, 475), (62, 0, 464, 526), (36, 38, 502, 500), (10, 12, 476, 474), (1, 63, 527, 467), (39, 37, 501, 503), (13, 11, 475, 477), (38, 40, 504, 502), (12, 14, 478, 476), (41, 39, 503, 505), (15, 13, 477, 479), (40, 42, 506, 504), (14, 16, 480, 478), (43, 41, 505, 507), (17, 15, 479, 481), (42, 44, 508, 506), (16, 18, 482, 480), (45, 43, 507, 509), (19, 17, 481, 483), (44, 46, 510, 508), (18, 20, 484, 482), (549, 547, 624, 625), (574, 576, 616, 615), (515, 513, 577, 579), (489, 487, 551, 553), (514, 516, 580, 578), (488, 490, 554, 552), (517, 515, 579, 581), (491, 489, 553, 555), (516, 518, 582, 580), (490, 492, 556, 554), (464, 465, 529, 528), (519, 517, 581, 583), (493, 491, 555, 557), (466, 467, 531, 530), (518, 520, 584, 582), (492, 494, 558, 556), (465, 468, 532, 529), (521, 519, 583, 585), (495, 493, 557, 559), (469, 466, 530, 533), (520, 522, 586, 584), (494, 496, 560, 558), (468, 470, 534, 532), (523, 521, 585, 587), (497, 495, 559, 561), (471, 469, 533, 535), (522, 524, 588, 586), (496, 498, 562, 560), (470, 472, 536, 534), (525, 523, 587, 589), (499, 497, 561, 563), (473, 471, 535, 537), (524, 526, 590, 588), (498, 500, 564, 562), (472, 474, 538, 536), (527, 525, 589, 591), (501, 499, 563, 565), (475, 473, 537, 539), (526, 464, 528, 590), (500, 502, 566, 564), (474, 476, 540, 538), (467, 527, 591, 531), (503, 501, 565, 567), (477, 475, 539, 541), (502, 504, 568, 566), (476, 478, 542, 540), (505, 503, 567, 569), (479, 477, 541, 543), (504, 506, 570, 568), (478, 480, 544, 542), (507, 505, 569, 571), (481, 479, 543, 545), (506, 508, 572, 570), (480, 482, 546, 544), (509, 507, 571, 573), (483, 481, 545, 547), (508, 510, 574, 572), (482, 484, 548, 546), (511, 509, 573, 575), (485, 483, 547, 549), (510, 512, 576, 574), (484, 486, 550, 548), (513, 511, 575, 577), (487, 485, 549, 551), (600, 601, 627, 626), (534, 536, 596, 595), (588, 590, 623, 622), (548, 550, 603, 602), (562, 564, 610, 609), (576, 578, 617, 616), (536, 538, 597, 596), (590, 528, 592, 623), (550, 552, 604, 603), (564, 566, 611, 610), (578, 580, 618, 617), (538, 540, 598, 597), (552, 554, 605, 604), (566, 568, 612, 611), (580, 582, 619, 618), (540, 542, 599, 598), (554, 556, 606, 605), (568, 570, 613, 612), (528, 529, 593, 592), (582, 584, 620, 619), (542, 544, 600, 599), (556, 558, 607, 606), (570, 572, 614, 613), (529, 532, 594, 593), (584, 586, 621, 620), (544, 546, 601, 600), (558, 560, 608, 607), (572, 574, 615, 614), (532, 534, 595, 594), (586, 588, 622, 621), (546, 548, 602, 601), (560, 562, 609, 608), (626, 627, 631, 630), (625, 624, 628, 629), (629, 628, 630, 631), (545, 599, 600, 626, 630, 628, 624, 547), (545, 543, 598, 599), (543, 541, 597, 598), (541, 539, 596, 597), (539, 537, 595, 596), (537, 535, 594, 595), (535, 533, 593, 594), (533, 530, 592, 593), (530, 531, 623, 592), (531, 591, 622, 623), (591, 589, 621, 622), (589, 587, 620, 621), (587, 585, 619, 620), (585, 583, 618, 619), (583, 581, 617, 618), (581, 579, 616, 617), (579, 577, 615, 616), (577, 575, 614, 615), (575, 573, 613, 614), (573, 571, 612, 613), (571, 569, 611, 612), (569, 567, 610, 611), (567, 565, 609, 610), (565, 563, 608, 609), (563, 561, 607, 608), (561, 559, 606, 607), (559, 557, 605, 606), (557, 555, 604, 605), (555, 553, 603, 604), (553, 551, 602, 603), (551, 549, 601, 602)])
me_cylinder.materials.append(mat_material_001)
me_cylinder.use_remesh_preserve_volume = False
me_cylinder.use_remesh_preserve_attributes = False
me_cylinder.use_mirror_vertex_groups = False
me_cylinder.update()

# ---- objects
ob_cube_001 = bpy.data.objects.new('Cube.001', me_cube_002)
ob_cube = bpy.data.objects.new('Cube', me_cube_001)
ob_lamp = bpy.data.objects.new('Lamp', light_lamp)
ob_camera = bpy.data.objects.new('Camera', cam_camera)
ob_cylinder = bpy.data.objects.new('Cylinder', me_cylinder)

# ---- transforms, parenting, visibility, modifiers, constraints
ob_cube_001.location = (0.0, 0.0, 4.32)
ob_cube_001.scale = (0.1, 0.1, 2.0)
ob_cube_001.lineart.crease_threshold = 0.0
ob_cube.location = (0.0, 0.0, 0.0)
ob_cube.scale = (3.0, 3.0, 2.0)
ob_cube.lineart.crease_threshold = 0.0
ob_lamp.location = (4.076, 15.58, 5.904)
ob_lamp.rotation_euler = (0.6503, 1.745, 1.866)
ob_lamp.lock_rotations_4d = False
ob_lamp.empty_display_type = 'ARROWS'
ob_lamp.color = (0.0, 0.0, 0.0, 0.0)
ob_lamp.lineart.crease_threshold = 0.0
ob_camera.location = (7.481, -6.508, 5.344)
ob_camera.rotation_euler = (1.109, 0.0, 0.8149)
ob_camera.lock_rotations_4d = False
ob_camera.empty_display_type = 'ARROWS'
ob_camera.color = (0.0, 0.0, 0.0, 0.0)
ob_camera.display_type = 'WIRE'
ob_camera.lineart.crease_threshold = 0.0
ob_cylinder.location = (0.2174, -3.551, 8.007)
ob_cylinder.rotation_euler = (1.571, 0.0, 0.0)
ob_cylinder.scale = (1.0, 1.0, 0.2)
ob_cylinder.lineart.crease_threshold = 0.0
_m = ob_cylinder.modifiers.new('Subsurf', 'SUBSURF')
_m.uv_smooth = 'PRESERVE_CORNERS'
_m.quality = 2
_m.levels = 0
_m.show_only_control_edges = False

# ---- collection membership
col_collection_1.objects.link(ob_cube_001)
col_collection_1.objects.link(ob_cube)
col_collection_1.objects.link(ob_lamp)
col_collection_1.objects.link(ob_camera)
col_collection_1.objects.link(ob_cylinder)

# ---- scene / render settings (as saved in the file)
scene.camera = ob_camera
scene.frame_start = 1; scene.frame_end = 250; scene.frame_set(1)
scene.render.engine = 'BLENDER_EEVEE_NEXT'
scene.render.resolution_percentage = 50
scene.render.dither_intensity = 0.0
scene.cycles.use_denoising = False
scene.cycles.samples = 128
scene.cycles.sampling_pattern = 'TABULATED_SOBOL'
scene.cycles.use_adaptive_sampling = False
scene.cycles.use_light_tree = False
scene.cycles.blur_glossy = 0.0
scene.cycles.sample_clamp_indirect = 0.0
scene.view_settings.view_transform = 'Standard'
bpy.context.view_layer.update()
